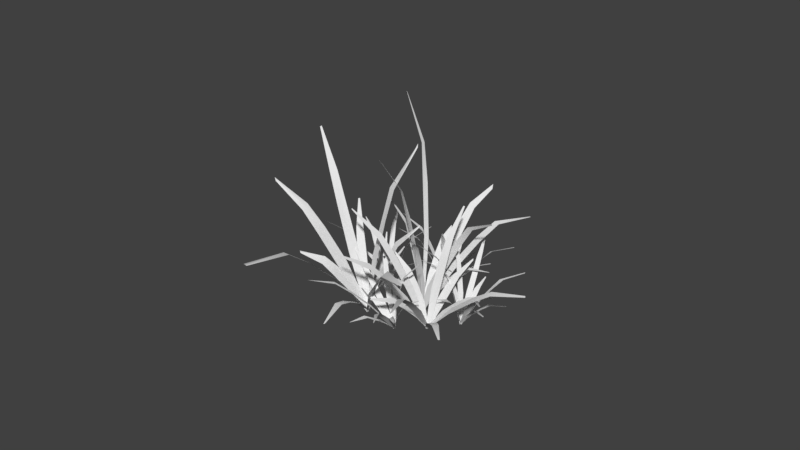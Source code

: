 # Source: HighGrassCluster_LOD1.blend  (saved by Blender 2.78.0; exported with 4.5.12 LTS)
import bpy
from mathutils import Matrix  # noqa: F401  (used for matrix-valued properties, if any)

bpy.ops.wm.read_factory_settings(use_empty=True)
scene = bpy.context.scene
scene.name = 'Scene'

# ---- collections
col_collection_1 = bpy.data.collections.new('Collection 1'); scene.collection.children.link(col_collection_1)

# ---- world
world_world = bpy.data.worlds.new('World'); scene.world = world_world
world_world.color = (0.05088, 0.05088, 0.05088)
world_world.use_sun_shadow = False
world_world.sun_shadow_jitter_overblur = 0.0
world_world.cycles.sampling_method = 'MANUAL'

# ---- meshes
me_plane_013 = bpy.data.meshes.new('Plane.013')
me_plane_013.from_pydata([(5.064, -10.39, 10.62), (5.655, -10.74, 12.64), (6.171, -11.16, 13.99), (7.255, -12.75, 15.5), (4.677, -10.27, 7.766), (5.927, -10.13, 10.42), (6.46, -10.5, 12.46), (5.496, -10.26, 10.52), (6.058, -10.62, 12.55), (6.818, -10.96, 13.85), (6.495, -11.06, 13.92), (7.425, -12.69, 15.47), (7.378, -12.73, 15.64), (5.046, -10.16, 7.684), (4.861, -10.22, 7.725), (3.119, -9.406, 12.03), (1.761, -9.39, 15.27), (0.7012, -9.604, 17.47), (-1.53, -11.07, 20.0), (4.739, -10.08, 7.661), (3.734, -10.04, 12.3), (2.335, -9.979, 15.52), (3.427, -9.721, 12.17), (2.048, -9.685, 15.4), (1.163, -10.08, 17.67), (0.9319, -9.841, 17.57), (-1.409, -11.19, 20.05), (-1.559, -11.12, 20.27), (5.003, -10.35, 7.776), (4.871, -10.22, 7.719), (4.355, -5.945, 11.11), (3.354, -2.864, 13.59), (2.401, -0.7107, 15.19), (-0.2599, 2.302, 16.44), (4.973, -10.11, 7.609), (3.865, -6.519, 11.64), (2.896, -3.4, 14.08), (4.11, -6.232, 11.37), (3.125, -3.132, 13.84), (2.033, -1.142, 15.59), (2.217, -0.9262, 15.39), (-0.3567, 2.189, 16.55), (-0.364, 2.473, 16.69), (4.763, -10.36, 7.835), (4.868, -10.23, 7.722), (6.659, -6.808, 10.53), (7.847, -3.898, 12.16), (8.706, -1.758, 13.08), (10.22, 1.623, 12.93), (5.03, -10.32, 7.759), (5.856, -6.384, 10.37), (7.097, -3.502, 12.02), (6.257, -6.596, 10.45), (7.472, -3.7, 12.09), (8.103, -1.44, 12.96), (8.404, -1.599, 13.02), (10.07, 1.706, 12.9), (10.23, 1.873, 13.06), (4.686, -10.14, 7.694), (4.858, -10.23, 7.726), (6.45, -9.308, 9.977), (7.841, -8.34, 11.28), (8.942, -7.638, 12.04), (11.21, -6.76, 12.23), (4.896, -10.4, 7.813), (6.271, -8.495, 9.584), (7.675, -7.58, 10.91), (6.36, -8.902, 9.78), (7.758, -7.96, 11.1), (8.808, -7.027, 11.74), (8.875, -7.333, 11.89), (11.18, -6.599, 12.15), (11.29, -6.607, 12.3), (4.819, -10.05, 7.644), (4.857, -10.22, 7.729), (5.894, -9.608, 12.14), (7.191, -9.354, 15.28), (8.26, -9.357, 17.4), (10.48, -10.56, 19.93), (4.702, -10.32, 7.79), (6.623, -9.152, 11.81), (7.871, -8.928, 14.97), (6.259, -9.38, 11.98), (7.531, -9.141, 15.12), (8.808, -9.015, 17.15), (8.534, -9.186, 17.28), (10.62, -10.47, 19.87), (10.64, -10.48, 20.14), (5.014, -10.12, 7.649), (4.858, -10.22, 7.719), (3.937, -9.903, 10.46), (3.4, -10.16, 12.51), (2.994, -10.53, 13.91), (2.07, -12.09, 15.55), (4.698, -10.12, 7.69), (4.726, -10.35, 10.62), (4.136, -10.57, 12.66), (4.331, -10.13, 10.54), (3.768, -10.37, 12.59), (3.586, -10.87, 14.04), (3.29, -10.7, 13.98), (2.225, -12.18, 15.59), (2.112, -12.14, 15.73), (5.036, -10.31, 7.76), (4.867, -10.22, 7.725), (3.87, -8.305, 9.664), (2.719, -7.188, 11.08), (1.745, -6.469, 11.98), (-0.4967, -5.676, 12.54), (4.929, -10.06, 7.641), (3.593, -9.083, 10.07), (2.46, -7.914, 11.46), (3.732, -8.694, 9.868), (2.59, -7.551, 11.27), (1.537, -7.053, 12.28), (1.641, -6.761, 12.13), (-0.5513, -5.83, 12.62), (-0.5969, -5.668, 12.69), (4.81, -10.39, 7.816), (4.87, -10.22, 7.728), (5.756, -8.013, 9.381), (6.106, -6.111, 10.29), (6.312, -4.69, 10.76), (6.587, -2.299, 10.34), (5.055, -10.27, 7.737), (4.857, -7.817, 9.349), (5.267, -5.928, 10.26), (5.307, -7.915, 9.365), (5.686, -6.019, 10.28), (5.637, -4.543, 10.73), (5.975, -4.617, 10.75), (6.409, -2.26, 10.33), (6.524, -2.145, 10.42), (4.67, -10.18, 7.724), (4.862, -10.23, 7.731), (7.557, -7.623, 11.19), (9.734, -5.336, 13.3), (11.39, -3.681, 14.54), (14.53, -1.325, 14.94), (4.947, -10.39, 7.796), (7.12, -6.885, 10.86), (9.326, -4.647, 12.98), (7.338, -7.254, 11.02), (9.53, -4.991, 13.14), (11.06, -3.127, 14.29), (11.23, -3.404, 14.42), (14.44, -1.18, 14.87), (14.64, -1.085, 15.08), (4.76, -10.07, 7.652), (4.853, -10.23, 7.724), (-5.755, -6.949, 7.975), (-6.985, -6.954, 9.725), (-7.9, -7.148, 10.91), (-9.596, -8.395, 12.15), (-4.171, -7.499, 5.637), (-5.166, -7.512, 8.403), (-6.435, -7.481, 10.12), (-5.461, -7.231, 8.189), (-6.71, -7.218, 9.925), (-7.457, -7.571, 11.23), (-7.678, -7.36, 11.07), (-9.48, -8.506, 12.23), (-9.623, -8.438, 12.32), (-3.918, -7.741, 5.82), (-4.045, -7.62, 5.729), (-6.47, -4.467, 8.264), (-8.753, -2.4, 9.947), (-10.52, -1.02, 10.94), (-13.8, 0.6286, 11.11), (-3.948, -7.472, 5.654), (-6.895, -5.206, 8.611), (-9.15, -3.09, 10.27), (-6.683, -4.836, 8.438), (-8.951, -2.745, 10.11), (-10.84, -1.575, 11.2), (-10.68, -1.297, 11.07), (-13.88, 0.4828, 11.18), (-14.0, 0.7119, 11.29), (-4.13, -7.789, 5.803), (-4.039, -7.63, 5.728), (-2.933, -3.709, 9.392), (-2.361, -0.3957, 11.7), (-1.972, 2.07, 13.08), (-1.298, 6.205, 13.49), (-3.862, -7.681, 5.739), (-3.827, -3.5, 9.326), (-3.196, -0.2004, 11.64), (-3.38, -3.604, 9.359), (-2.778, -0.2981, 11.67), (-2.644, 2.227, 13.03), (-2.308, 2.149, 13.05), (-1.475, 6.246, 13.48), (-1.346, 6.46, 13.68), (-4.245, -7.591, 5.71), (-4.054, -7.636, 5.725), (-2.487, -6.129, 9.976), (-0.8423, -4.833, 12.84), (0.5305, -3.963, 14.71), (3.656, -3.216, 16.56), (-4.089, -7.798, 5.815), (-2.347, -5.328, 9.542), (-0.7111, -4.086, 12.43), (-2.417, -5.728, 9.759), (-0.7767, -4.46, 12.63), (0.636, -3.363, 14.38), (0.5833, -3.663, 14.55), (3.684, -3.058, 16.47), (3.775, -3.036, 16.74), (-4.028, -7.455, 5.629), (-4.059, -7.626, 5.722), (-4.123, -7.58, 8.628), (-3.679, -7.659, 10.72), (-3.22, -7.845, 12.14), (-1.919, -8.994, 13.86), (-4.219, -7.721, 5.756), (-3.346, -7.104, 8.494), (-2.954, -7.215, 10.59), (-3.735, -7.342, 8.561), (-3.316, -7.437, 10.66), (-2.637, -7.488, 12.04), (-2.928, -7.666, 12.09), (-1.766, -8.9, 13.84), (-1.819, -8.941, 14.01), (-3.886, -7.518, 5.698), (-4.053, -7.619, 5.727), (-5.767, -6.642, 9.854), (-6.936, -6.474, 13.04), (-7.799, -6.605, 15.26), (-9.414, -8.158, 18.04), (-4.21, -7.537, 5.654), (-4.996, -7.035, 10.17), (-6.216, -6.841, 13.33), (-5.382, -6.838, 10.01), (-6.576, -6.658, 13.19), (-7.219, -6.9, 15.49), (-7.509, -6.753, 15.37), (-9.262, -8.236, 18.1), (-9.419, -8.166, 18.31), (-3.88, -7.706, 5.788), (-4.045, -7.621, 5.721), (-5.673, -5.871, 7.372), (-7.215, -4.957, 8.539), (-8.432, -4.418, 9.249), (-10.84, -4.091, 9.459), (-4.007, -7.453, 5.64), (-5.841, -6.669, 7.799), (-7.372, -5.702, 8.938), (-5.757, -6.27, 7.586), (-7.293, -5.33, 8.738), (-8.558, -5.017, 9.57), (-8.495, -4.717, 9.409), (-10.88, -4.248, 9.543), (-10.96, -4.096, 9.597), (-4.079, -7.795, 5.823), (-4.043, -7.624, 5.731), (-4.042, -5.158, 7.255), (-4.39, -3.198, 8.035), (-4.683, -1.763, 8.397), (-5.149, 0.5625, 7.81), (-3.854, -7.606, 5.755), (-4.951, -5.265, 7.154), (-5.238, -3.297, 7.941), (-4.496, -5.211, 7.204), (-4.814, -3.247, 7.988), (-5.366, -1.843, 8.321), (-5.025, -1.803, 8.359), (-5.328, 0.5414, 7.79), (-5.263, 0.6921, 7.872), (-4.244, -7.652, 5.712), (-4.049, -7.629, 5.733), (-3.038, -6.504, 8.205), (-2.013, -5.386, 9.714), (-1.142, -4.579, 10.64), (0.9856, -3.547, 11.26), (-4.027, -7.792, 5.831), (-3.169, -5.723, 7.735), (-2.136, -4.657, 9.274), (-3.103, -6.114, 7.97), (-2.075, -5.021, 9.494), (-1.24, -3.993, 10.29), (-1.191, -4.286, 10.47), (0.9597, -3.394, 11.17), (1.036, -3.387, 11.33), (-4.084, -7.458, 5.629), (-4.055, -7.625, 5.73), (-3.183, -7.061, 10.72), (-1.947, -6.72, 14.3), (-0.867, -6.624, 16.72), (1.714, -7.514, 19.56), (-4.186, -7.76, 5.775), (-2.581, -6.416, 10.46), (-1.385, -6.117, 14.05), (-2.882, -6.738, 10.59), (-1.666, -6.418, 14.17), (-0.4148, -6.14, 16.52), (-0.6409, -6.382, 16.62), (1.833, -7.387, 19.51), (1.85, -7.412, 19.81), (-3.927, -7.484, 5.663), (-4.056, -7.622, 5.719), (8.894, -2.271, 5.088), (8.132, -1.896, 7.05), (7.506, -1.814, 8.421), (5.976, -2.612, 10.15), (9.768, -3.306, 2.549), (9.47, -2.895, 5.445), (8.669, -2.479, 7.384), (9.182, -2.583, 5.266), (8.4, -2.188, 7.217), (7.938, -2.282, 8.689), (7.722, -2.048, 8.555), (6.09, -2.735, 10.22), (5.985, -2.633, 10.33), (10.01, -3.574, 2.702), (9.891, -3.44, 2.626), (8.677, 0.3165, 5.208), (7.222, 2.908, 7.073), (5.987, 4.674, 8.248), (3.149, 6.911, 8.92), (9.989, -3.32, 2.513), (8.234, -0.298, 5.731), (6.808, 2.335, 7.561), (8.455, 0.009245, 5.47), (7.015, 2.622, 7.317), (5.654, 4.213, 8.641), (5.82, 4.443, 8.444), (3.062, 6.79, 9.023), (3.013, 7.044, 9.121), (9.799, -3.583, 2.738), (9.894, -3.451, 2.625), (12.45, 0.5, 5.429), (14.08, 3.837, 7.116), (15.18, 6.298, 8.046), (16.59, 10.26, 7.775), (10.06, -3.533, 2.603), (11.62, 0.8649, 5.534), (13.3, 4.178, 7.214), (12.04, 0.6825, 5.481), (13.69, 4.007, 7.165), (14.55, 6.572, 8.125), (14.86, 6.435, 8.086), (16.42, 10.33, 7.796), (16.63, 10.53, 7.931), (9.699, -3.376, 2.648), (9.879, -3.455, 2.626), (12.63, -1.901, 6.203), (15.1, -0.6895, 8.445), (17.0, 0.06971, 9.845), (20.55, 0.3819, 10.86), (9.841, -3.599, 2.742), (12.79, -1.181, 5.651), (15.25, -0.01774, 7.93), (12.71, -1.541, 5.927), (15.17, -0.3536, 8.188), (17.12, 0.6099, 9.431), (17.06, 0.3398, 9.638), (20.58, 0.5238, 10.75), (20.74, 0.5517, 10.98), (9.909, -3.29, 2.505), (9.875, -3.444, 2.623), (10.51, -3.134, 5.443), (11.42, -3.113, 7.378), (12.17, -3.256, 8.679), (13.64, -4.473, 10.2), (9.714, -3.505, 2.703), (11.3, -2.825, 5.083), (12.16, -2.823, 7.042), (10.91, -2.98, 5.263), (11.79, -2.968, 7.21), (12.76, -3.024, 8.409), (12.47, -3.14, 8.544), (13.8, -4.412, 10.13), (13.78, -4.428, 10.31), (10.05, -3.372, 2.549), (9.883, -3.438, 2.626), (9.379, -1.805, 6.869), (9.045, -1.147, 10.19), (8.724, -0.9233, 12.54), (7.591, -1.902, 15.78), (9.728, -3.335, 2.579), (10.13, -2.306, 7.052), (9.745, -1.615, 10.36), (9.754, -2.056, 6.96), (9.395, -1.381, 10.27), (9.288, -1.3, 12.67), (9.006, -1.111, 12.6), (7.739, -2.001, 15.82), (7.649, -1.886, 16.04), (10.05, -3.549, 2.658), (9.889, -3.442, 2.618), (9.002, -1.284, 4.35), (7.95, -0.001512, 5.7), (7.04, 0.8138, 6.584), (4.832, 1.599, 7.274), (9.932, -3.292, 2.51), (8.815, -1.997, 4.901), (7.775, -0.6671, 6.215), (8.909, -1.64, 4.625), (7.862, -0.3343, 5.957), (6.899, 0.2786, 6.998), (6.969, 0.5462, 6.791), (4.795, 1.459, 7.382), (4.748, 1.628, 7.434), (9.852, -3.597, 2.747), (9.892, -3.444, 2.629), (10.65, -0.8984, 3.788), (10.82, 1.153, 4.37), (10.85, 2.643, 4.601), (10.64, 4.954, 3.839), (10.08, -3.46, 2.608), (9.74, -0.8429, 3.903), (9.967, 1.205, 4.477), (10.2, -0.8707, 3.845), (10.39, 1.179, 4.423), (10.17, 2.685, 4.688), (10.51, 2.664, 4.645), (10.46, 4.965, 3.862), (10.57, 5.108, 3.908), (9.691, -3.436, 2.657), (9.886, -3.448, 2.632), (11.62, -2.319, 4.659), (13.14, -1.284, 5.752), (14.33, -0.5752, 6.357), (16.68, 0.09308, 6.357), (9.904, -3.603, 2.742), (11.51, -1.572, 4.133), (13.04, -0.5862, 5.261), (11.57, -1.946, 4.396), (13.09, -0.9351, 5.506), (14.24, -0.01412, 5.962), (14.29, -0.2947, 6.16), (16.66, 0.2405, 6.253), (16.77, 0.247, 6.397), (9.856, -3.283, 2.517), (9.88, -3.443, 2.63), (11.99, -2.619, 7.198), (14.08, -2.204, 10.34), (15.71, -2.101, 12.43), (18.72, -3.204, 14.73), (9.744, -3.547, 2.719), (12.61, -2.122, 6.73), (14.66, -1.74, 9.903), (12.3, -2.37, 6.964), (14.37, -1.972, 10.12), (16.17, -1.728, 12.08), (15.94, -1.915, 12.26), (18.84, -3.106, 14.64), (18.92, -3.108, 14.93), (10.01, -3.334, 2.519), (9.877, -3.441, 2.619), (-1.359, 1.862, 1.745), (-2.381, 2.836, 3.35), (-3.176, 3.342, 4.529), (-4.859, 3.067, 6.279), (-0.1157, 0.07778, -0.1401), (-0.7957, 1.47, 2.359), (-1.855, 2.47, 3.924), (-1.077, 1.666, 2.052), (-2.118, 2.653, 3.637), (-2.753, 3.047, 4.99), (-2.965, 3.195, 4.759), (-4.748, 2.989, 6.4), (-4.871, 3.113, 6.456), (0.1257, -0.09023, 0.123), (0.004968, -0.006223, -0.00853), (-1.746, 4.283, 0.8822), (-3.575, 7.209, 1.516), (-5.051, 9.144, 1.837), (-8.08, 11.17, 1.368), (0.109, 0.07508, -0.1476), (-2.213, 3.856, 1.551), (-4.011, 6.811, 2.14), (-1.979, 4.069, 1.217), (-3.793, 7.01, 1.828), (-5.401, 8.823, 2.339), (-5.226, 8.984, 2.088), (-8.172, 11.09, 1.5), (-8.247, 11.35, 1.492), (-0.09117, -0.108, 0.1391), (0.008895, -0.01644, -0.004288), (1.958, 4.916, 1.373), (3.16, 8.784, 1.858), (3.98, 11.51, 1.914), (5.17, 15.23, 0.3374), (0.1791, -0.08328, 0.02064), (1.092, 5.207, 1.257), (2.352, 9.056, 1.749), (1.525, 5.062, 1.315), (2.756, 8.92, 1.803), (3.33, 11.73, 1.827), (3.655, 11.62, 1.87), (4.999, 15.29, 0.3145), (5.173, 15.54, 0.3838), (-0.192, 0.04144, -0.0291), (-0.006464, -0.02092, -0.00423), (2.182, 2.986, 2.991), (4.27, 5.165, 4.849), (5.932, 6.565, 6.043), (9.308, 7.579, 7.197), (-0.04958, -0.1167, 0.1524), (2.366, 3.471, 2.23), (4.442, 5.618, 4.139), (2.274, 3.228, 2.61), (4.356, 5.391, 4.494), (6.07, 6.93, 5.472), (6.001, 6.747, 5.757), (9.344, 7.675, 7.047), (9.465, 7.8, 7.266), (0.02915, 0.09141, -0.1735), (-0.01022, -0.01265, -0.01054), (0.2509, 1.352, 2.543), (0.9102, 2.16, 4.41), (1.498, 2.57, 5.737), (2.839, 2.138, 7.733), (-0.176, -0.05637, 0.07001), (1.058, 1.59, 2.169), (1.664, 2.382, 4.061), (0.6546, 1.471, 2.356), (1.287, 2.271, 4.236), (2.105, 2.749, 5.457), (1.801, 2.66, 5.597), (2.998, 2.185, 7.66), (2.96, 2.234, 7.832), (0.17, 0.04572, -0.08988), (-0.003019, -0.005327, -0.009934), (-1.129, 2.983, 3.266), (-1.913, 4.751, 6.063), (-2.535, 5.769, 8.121), (-4.003, 5.912, 11.38), (-0.1572, 0.0584, -0.1057), (-0.3783, 2.66, 3.69), (-1.212, 4.45, 6.459), (-0.7535, 2.821, 3.478), (-1.562, 4.6, 6.261), (-1.972, 5.527, 8.44), (-2.254, 5.648, 8.28), (-3.855, 5.848, 11.46), (-3.979, 6.028, 11.62), (0.1645, -0.07998, 0.07629), (0.003664, -0.01079, -0.01468), (-1.22, 2.523, 0.7084), (-2.507, 4.091, 1.386), (-3.568, 5.072, 1.818), (-5.888, 5.824, 1.96), (0.05143, 0.09428, -0.1659), (-1.431, 2.041, 1.464), (-2.705, 3.64, 2.091), (-1.325, 2.282, 1.086), (-2.606, 3.866, 1.738), (-3.727, 4.71, 2.385), (-3.647, 4.891, 2.102), (-5.93, 5.729, 2.109), (-5.993, 5.901, 2.09), (-0.0392, -0.1124, 0.1578), (0.006112, -0.009066, -0.004078), (0.4604, 2.847, 0.2019), (0.4298, 4.975, 0.0), (0.3456, 6.445, -0.3315), (0.09081, 8.294, -1.908), (0.1973, -0.01167, 0.0), (-0.4604, 2.847, 0.2019), (-0.4298, 4.975, 0.0), (0.0, 2.847, 0.2019), (0.0, 4.975, 0.0), (-0.3456, 6.445, -0.3315), (0.0, 6.445, -0.3315), (-0.09081, 8.294, -1.908), (0.0, 8.453, -1.908), (-0.1973, -0.01167, 0.0), (0.0, -0.01167, 0.0), (1.401, 1.94, 1.622), (2.707, 3.447, 2.394), (3.763, 4.443, 2.804), (6.05, 5.302, 2.778), (0.01331, -0.1143, 0.1607), (1.309, 2.433, 0.8497), (2.622, 3.908, 1.673), (1.355, 2.186, 1.236), (2.664, 3.677, 2.033), (3.695, 4.813, 2.224), (3.729, 4.628, 2.514), (6.032, 5.399, 2.626), (6.127, 5.468, 2.767), (-0.02581, 0.09704, -0.1703), (-0.006249, -0.008625, -0.004768), (1.469, 2.611, 4.115), (3.122, 4.337, 7.065), (4.466, 5.35, 9.116), (7.223, 5.458, 11.93), (-0.1453, -0.08685, 0.1035), (2.11, 2.967, 3.557), (3.72, 4.669, 6.544), (1.789, 2.789, 3.836), (3.421, 4.503, 6.804), (4.946, 5.617, 8.697), (4.706, 5.483, 8.906), (7.35, 5.529, 11.82), (7.396, 5.638, 12.1), (0.1292, 0.06573, -0.1354), (-0.008023, -0.01056, -0.01596), (1.283, -2.323, 8.017), (-0.2892, -0.7808, 10.61), (-1.64, 0.1338, 12.14), (-4.736, 0.6639, 12.47), (2.608, -4.943, 3.896), (0.462, -3.444, 8.047), (-1.056, -1.828, 10.64), (0.8725, -2.884, 8.032), (-0.6726, -1.304, 10.62), (-2.256, -0.7083, 12.16), (-1.948, -0.2873, 12.15), (-4.898, 0.4427, 12.48), (-4.916, 0.6773, 12.69), (2.256, -5.424, 3.909), (2.432, -5.183, 3.902), (4.196, 1.184, 11.32), (5.085, 6.043, 16.17), (5.673, 9.504, 19.2), (6.6, 14.59, 21.19), (2.715, -5.129, 3.967), (2.819, 0.8515, 10.96), (3.8, 5.733, 15.84), (3.508, 1.018, 11.14), (4.443, 5.888, 16.0), (4.639, 9.255, 18.93), (5.156, 9.379, 19.07), (6.328, 14.53, 21.12), (6.529, 14.91, 21.55), (2.125, -5.271, 3.813), (2.42, -5.2, 3.89), (5.79, -1.246, 14.14), (9.007, 2.301, 21.58), (11.61, 4.911, 26.59), (17.18, 8.902, 32.1), (2.409, -5.429, 3.857), (5.79, -0.1459, 14.23), (9.006, 3.328, 21.67), (5.79, -0.6958, 14.19), (9.007, 2.814, 21.62), (11.61, 5.737, 26.66), (11.61, 5.324, 26.62), (17.18, 9.119, 32.12), (17.39, 9.267, 32.68), (2.409, -4.957, 3.896), (2.409, -5.193, 3.877), (2.307, -4.25, 12.23), (2.834, -3.887, 18.21), (3.316, -3.917, 22.17), (4.285, -5.814, 26.06), (2.12, -5.32, 3.824), (3.717, -3.587, 12.51), (4.151, -3.268, 18.48), (3.012, -3.918, 12.37), (3.492, -3.578, 18.35), (4.375, -3.419, 22.39), (3.846, -3.668, 22.28), (4.563, -5.683, 26.12), (4.458, -5.697, 26.55), (2.724, -5.036, 3.945), (2.422, -5.178, 3.884), (0.6076, -4.503, 8.374), (-0.6711, -4.626, 11.5), (-1.665, -5.01, 13.49), (-3.842, -7.233, 14.85), (2.214, -5.118, 3.814), (1.619, -4.768, 8.773), (0.2736, -4.874, 11.87), (1.113, -4.636, 8.574), (-0.1987, -4.75, 11.69), (-0.9052, -5.209, 13.79), (-1.285, -5.11, 13.64), (-3.643, -7.285, 14.93), (-3.827, -7.246, 15.14), (2.647, -5.232, 3.985), (2.431, -5.175, 3.9), (0.4953, -1.61, 11.25), (-1.739, 0.3411, 16.24), (-3.643, 1.472, 19.42), (-8.11, 1.881, 21.76), (2.531, -4.943, 3.876), (0.04497, -2.745, 11.31), (-2.159, -0.7191, 16.3), (0.2701, -2.177, 11.28), (-1.949, -0.189, 16.27), (-3.981, 0.6194, 19.47), (-3.812, 1.046, 19.45), (-8.198, 1.657, 21.78), (-8.294, 1.929, 22.17), (2.338, -5.429, 3.903), (2.435, -5.186, 3.889), (3.155, -1.327, 8.362), (3.086, 1.428, 11.12), (2.919, 3.36, 12.76), (2.348, 6.139, 13.32), (2.727, -5.053, 3.964), (1.742, -1.963, 8.071), (1.766, 0.8348, 10.85), (2.448, -1.645, 8.216), (2.426, 1.131, 10.99), (1.858, 2.883, 12.55), (2.388, 3.122, 12.66), (2.069, 6.013, 13.27), (2.209, 6.278, 13.52), (2.121, -5.325, 3.839), (2.424, -5.189, 3.902), (4.789, -2.168, 9.115), (6.817, 0.494, 12.58), (8.42, 2.441, 14.79), (11.77, 5.359, 16.59), (2.503, -5.351, 3.97), (4.378, -1.41, 8.781), (6.433, 1.202, 12.27), (4.584, -1.789, 8.948), (6.625, 0.848, 12.42), (8.111, 3.01, 14.54), (8.265, 2.725, 14.67), (11.69, 5.509, 16.52), (11.86, 5.627, 16.83), (2.327, -5.026, 3.827), (2.415, -5.188, 3.898), (2.728, -4.464, 9.053), (3.652, -3.945, 12.73), (4.468, -3.733, 15.14), (6.245, -4.569, 17.42), (2.14, -5.371, 3.857), (4.036, -3.561, 9.239), (4.873, -3.103, 12.9), (3.382, -4.013, 9.146), (4.263, -3.524, 12.81), (5.45, -3.055, 15.28), (4.959, -3.394, 15.21), (6.503, -4.391, 17.46), (6.433, -4.427, 17.72), (2.7, -4.985, 3.937), (2.42, -5.178, 3.897), (0.3153, -4.452, 12.24), (-1.052, -4.605, 18.17), (-2.075, -5.098, 22.05), (-4.154, -8.078, 25.51), (2.161, -5.191, 3.801), (1.575, -4.382, 12.63), (0.1237, -4.539, 18.54), (0.945, -4.417, 12.43), (-0.4643, -4.572, 18.35), (-1.129, -5.046, 22.34), (-1.602, -5.072, 22.19), (-3.905, -8.065, 25.58), (-4.122, -8.052, 26.01), (2.701, -5.161, 3.968), (2.431, -5.176, 3.884), (-3.801, -2.584, 6.673), (-4.144, -2.1, 9.827), (-4.19, -1.988, 12.09), (-3.421, -3.315, 15.42), (-2.667, -3.692, 2.656), (-2.528, -2.052, 6.75), (-2.956, -1.603, 9.899), (-3.165, -2.318, 6.711), (-3.55, -1.852, 9.863), (-3.235, -1.588, 12.15), (-3.712, -1.788, 12.12), (-3.17, -3.21, 15.43), (-3.332, -3.207, 15.66), (-2.122, -3.464, 2.689), (-2.395, -3.578, 2.673), (-7.417, -1.168, 7.042), (-11.19, -0.2112, 10.58), (-13.93, 0.08412, 13.03), (-18.34, -1.594, 15.9), (-2.539, -3.45, 2.459), (-6.664, -1.777, 8.027), (-10.49, -0.7799, 11.5), (-7.041, -1.473, 7.535), (-10.84, -0.4956, 11.04), (-13.37, -0.3732, 13.77), (-13.65, -0.1445, 13.4), (-18.19, -1.714, 16.09), (-18.53, -1.556, 16.26), (-2.216, -3.712, 2.881), (-2.377, -3.581, 2.67), (-5.536, 3.707, 4.799), (-8.699, 8.798, 6.045), (-11.18, 12.23, 6.613), (-15.9, 16.26, 5.395), (-2.183, -3.444, 2.528), (-6.462, 2.97, 5.513), (-9.563, 8.11, 6.711), (-5.999, 3.339, 5.156), (-9.131, 8.454, 6.378), (-11.88, 11.68, 7.149), (-11.53, 11.96, 6.881), (-16.08, 16.11, 5.536), (-16.21, 16.57, 5.584), (-2.58, -3.76, 2.834), (-2.381, -3.602, 2.681), (-1.931, 2.898, 5.662), (-1.568, 8.024, 7.039), (-1.149, 11.67, 7.655), (0.6699, 16.83, 6.627), (-2.171, -3.668, 2.858), (-2.99, 3.209, 4.831), (-2.558, 8.314, 6.263), (-2.46, 3.054, 5.247), (-2.063, 8.169, 6.651), (-1.944, 11.9, 7.032), (-1.546, 11.79, 7.344), (0.4609, 16.89, 6.464), (0.5761, 17.23, 6.673), (-2.625, -3.535, 2.502), (-2.398, -3.601, 2.68), (-1.632, -0.9263, 6.04), (-0.5871, 1.371, 8.023), (0.4068, 2.984, 9.261), (3.328, 4.949, 10.29), (-2.38, -3.788, 2.894), (-1.731, 0.01529, 5.033), (-0.6796, 2.25, 7.083), (-1.682, -0.4555, 5.537), (-0.6333, 1.81, 7.553), (0.3324, 3.691, 8.506), (0.3696, 3.338, 8.884), (3.308, 5.134, 10.09), (3.374, 5.214, 10.34), (-2.423, -3.385, 2.463), (-2.401, -3.586, 2.678), (-3.641, -0.6256, 8.746), (-3.731, 1.379, 13.44), (-3.512, 2.543, 16.81), (-1.827, 2.505, 21.9), (-2.642, -3.74, 2.723), (-2.492, 0.09228, 8.475), (-2.658, 2.049, 13.19), (-3.067, -0.2667, 8.611), (-3.195, 1.714, 13.31), (-2.649, 3.082, 16.6), (-3.081, 2.812, 16.71), (-1.6, 2.646, 21.85), (-1.739, 2.745, 22.21), (-2.149, -3.432, 2.607), (-2.395, -3.586, 2.665), (-5.31, -2.283, 5.634), (-7.234, -1.959, 8.183), (-8.58, -2.033, 10.0), (-10.65, -3.832, 12.43), (-2.609, -3.504, 2.494), (-4.275, -2.624, 6.483), (-6.267, -2.277, 8.976), (-4.793, -2.453, 6.058), (-6.75, -2.118, 8.579), (-7.803, -2.288, 10.64), (-8.192, -2.161, 10.32), (-10.45, -3.9, 12.6), (-10.69, -3.819, 12.7), (-2.165, -3.65, 2.858), (-2.387, -3.577, 2.676), (-5.102, -0.3624, 3.78), (-7.638, 1.47, 4.496), (-9.585, 2.58, 4.818), (-13.08, 3.298, 3.993), (-2.269, -3.367, 2.52), (-5.642, -1.376, 4.549), (-8.142, 0.524, 5.214), (-5.372, -0.869, 4.164), (-7.89, 0.997, 4.855), (-9.99, 1.819, 5.395), (-9.787, 2.2, 5.107), (-13.19, 3.098, 4.145), (-13.31, 3.344, 4.138), (-2.5, -3.802, 2.849), (-2.384, -3.584, 2.685), (-2.371, 0.47, 4.26), (-2.628, 3.635, 4.727), (-2.767, 5.894, 4.758), (-2.395, 9.188, 3.192), (-2.13, -3.593, 2.817), (-3.61, 0.4796, 3.648), (-3.785, 3.644, 4.156), (-2.99, 0.4748, 3.954), (-3.207, 3.639, 4.441), (-3.697, 5.901, 4.298), (-3.232, 5.898, 4.528), (-2.639, 9.19, 3.071), (-2.543, 9.421, 3.188), (-2.661, -3.589, 2.554), (-2.395, -3.591, 2.686), (-1.002, 2.269, 7.408), (0.5107, 6.983, 10.23), (1.884, 10.3, 11.94), (5.72, 14.69, 12.98), (-2.301, -3.767, 2.894), (-1.482, 3.054, 6.377), (0.06233, 7.715, 9.263), (-1.242, 2.661, 6.893), (0.2865, 7.349, 9.745), (1.523, 10.89, 11.17), (1.704, 10.6, 11.55), (5.625, 14.84, 12.77), (5.758, 15.12, 13.1), (-2.506, -3.431, 2.452), (-2.404, -3.599, 2.673), (4.778, 3.35, 4.014), (3.931, 4.591, 8.006), (3.451, 5.118, 10.92), (3.092, 3.822, 15.33), (6.419, 0.8557, -0.813), (6.304, 3.238, 4.875), (5.356, 4.486, 8.809), (5.541, 3.294, 4.445), (4.643, 4.538, 8.407), (4.597, 5.033, 11.57), (4.024, 5.075, 11.24), (3.394, 3.8, 15.5), (3.176, 3.929, 15.71), (7.073, 0.8075, -0.4439), (6.746, 0.8316, -0.6285), (1.377, 6.929, 2.929), (-3.023, 10.63, 5.757), (-6.329, 12.87, 7.574), (-12.2, 13.96, 8.663), (6.683, 1.012, -0.952), (1.75, 6.023, 4.46), (-2.675, 9.789, 7.187), (1.564, 6.476, 3.695), (-2.849, 10.21, 6.472), (-6.049, 12.19, 8.724), (-6.189, 12.53, 8.149), (-12.13, 13.78, 8.965), (-12.48, 14.17, 9.041), (6.843, 0.6242, -0.2958), (6.763, 0.8183, -0.6239), (5.601, 10.78, 2.008), (3.827, 18.22, 3.045), (2.313, 23.39, 3.214), (-0.9798, 30.12, 0.05865), (7.048, 0.8354, -0.6792), (4.205, 10.61, 2.302), (2.523, 18.07, 3.319), (4.903, 10.7, 2.155), (3.175, 18.15, 3.182), (1.265, 23.27, 3.435), (1.789, 23.33, 3.324), (-1.255, 30.09, 0.1167), (-1.232, 30.66, 0.2091), (6.45, 0.764, -0.5532), (6.749, 0.7997, -0.6162), (8.954, 8.069, 4.801), (10.9, 13.63, 7.82), (12.54, 17.44, 9.583), (16.54, 21.84, 10.25), (6.912, 0.6426, -0.2932), (8.115, 8.847, 3.251), (10.12, 14.36, 6.373), (8.534, 8.458, 4.026), (10.51, 14.0, 7.097), (11.91, 18.03, 8.419), (12.22, 17.73, 9.001), (16.38, 21.99, 9.949), (16.58, 22.33, 10.35), (6.552, 0.9762, -0.9576), (6.732, 0.8094, -0.6254), (7.81, 3.84, 4.651), (9.334, 6.078, 8.218), (10.71, 7.481, 10.66), (14.31, 8.168, 13.88), (6.639, 0.6338, -0.3794), (8.255, 4.742, 3.497), (9.75, 6.92, 7.141), (8.032, 4.291, 4.074), (9.542, 6.499, 7.68), (11.05, 8.158, 9.791), (10.88, 7.82, 10.22), (14.39, 8.346, 13.65), (14.44, 8.438, 14.03), (6.83, 1.02, -0.8741), (6.734, 0.827, -0.6267), (5.223, 5.725, 7.174), (4.872, 8.726, 13.59), (4.822, 10.43, 18.29), (5.532, 10.32, 25.71), (6.415, 0.8008, -0.7241), (6.757, 5.822, 7.561), (6.305, 8.817, 13.95), (5.99, 5.773, 7.368), (5.588, 8.772, 13.77), (5.974, 10.5, 18.58), (5.398, 10.46, 18.43), (5.835, 10.34, 25.79), (5.647, 10.58, 26.21), (7.072, 0.8425, -0.558), (6.743, 0.8217, -0.641), (3.503, 4.33, 1.963), (1.048, 6.166, 4.331), (-0.7866, 7.133, 5.97), (-4.144, 6.739, 7.668), (6.582, 0.9988, -0.9539), (4.301, 3.536, 3.518), (1.793, 5.425, 5.783), (3.902, 3.933, 2.741), (1.421, 5.795, 5.057), (-0.1874, 6.537, 7.138), (-0.487, 6.835, 6.554), (-3.986, 6.583, 7.975), (-4.235, 6.82, 8.003), (6.924, 0.6585, -0.2873), (6.753, 0.8287, -0.6206), (4.804, 5.977, 0.07567), (2.627, 9.47, 0.07806), (0.8964, 11.79, -0.2746), (-2.384, 14.35, -2.983), (6.987, 0.9638, -0.7178), (3.705, 5.31, 0.5809), (1.601, 8.847, 0.5498), (4.255, 5.644, 0.3283), (2.114, 9.159, 0.3139), (0.07105, 11.29, 0.1048), (0.4837, 11.54, -0.08491), (-2.601, 14.22, -2.884), (-2.64, 14.55, -2.904), (6.516, 0.6777, -0.5012), (6.752, 0.8208, -0.6095), (7.902, 5.454, 2.266), (8.675, 9.091, 3.39), (9.338, 11.61, 3.825), (11.25, 14.7, 2.677), (6.991, 0.6941, -0.3105), (6.719, 6.043, 0.8444), (7.571, 9.64, 2.063), (7.311, 5.749, 1.555), (8.123, 9.365, 2.726), (8.45, 12.05, 2.758), (8.894, 11.83, 3.292), (11.02, 14.81, 2.396), (11.18, 15.03, 2.644), (6.484, 0.9465, -0.9198), (6.738, 0.8203, -0.6151), (9.347, 7.173, 7.399), (12.07, 11.9, 12.78), (14.36, 15.02, 16.38), (19.8, 17.82, 20.59), (6.731, 0.6125, -0.3341), (9.336, 8.11, 5.985), (12.06, 12.78, 11.46), (9.341, 7.642, 6.692), (12.06, 12.34, 12.12), (14.36, 15.72, 15.32), (14.36, 15.37, 15.85), (19.8, 18.0, 20.31), (19.97, 18.28, 20.86), (6.726, 1.014, -0.9402), (6.728, 0.8133, -0.6372)], [], [(7, 0, 1, 8), (8, 1, 2, 10), (10, 2, 3, 12), (0, 7, 14, 4), (7, 8, 6, 5), (8, 10, 9, 6), (10, 12, 11, 9), (5, 13, 14, 7), (22, 15, 16, 23), (23, 16, 17, 25), (25, 17, 18, 27), (15, 22, 29, 19), (22, 23, 21, 20), (23, 25, 24, 21), (25, 27, 26, 24), (20, 28, 29, 22), (37, 30, 31, 38), (38, 31, 32, 40), (40, 32, 33, 42), (30, 37, 44, 34), (37, 38, 36, 35), (38, 40, 39, 36), (40, 42, 41, 39), (35, 43, 44, 37), (52, 45, 46, 53), (53, 46, 47, 55), (55, 47, 48, 57), (45, 52, 59, 49), (52, 53, 51, 50), (53, 55, 54, 51), (55, 57, 56, 54), (50, 58, 59, 52), (67, 60, 61, 68), (68, 61, 62, 70), (70, 62, 63, 72), (60, 67, 74, 64), (67, 68, 66, 65), (68, 70, 69, 66), (70, 72, 71, 69), (65, 73, 74, 67), (82, 75, 76, 83), (83, 76, 77, 85), (85, 77, 78, 87), (75, 82, 89, 79), (82, 83, 81, 80), (83, 85, 84, 81), (85, 87, 86, 84), (80, 88, 89, 82), (97, 90, 91, 98), (98, 91, 92, 100), (100, 92, 93, 102), (90, 97, 104, 94), (97, 98, 96, 95), (98, 100, 99, 96), (100, 102, 101, 99), (95, 103, 104, 97), (112, 105, 106, 113), (113, 106, 107, 115), (115, 107, 108, 117), (105, 112, 119, 109), (112, 113, 111, 110), (113, 115, 114, 111), (115, 117, 116, 114), (110, 118, 119, 112), (127, 120, 121, 128), (128, 121, 122, 130), (130, 122, 123, 132), (120, 127, 134, 124), (127, 128, 126, 125), (128, 130, 129, 126), (130, 132, 131, 129), (125, 133, 134, 127), (142, 135, 136, 143), (143, 136, 137, 145), (145, 137, 138, 147), (135, 142, 149, 139), (142, 143, 141, 140), (143, 145, 144, 141), (145, 147, 146, 144), (140, 148, 149, 142), (157, 150, 151, 158), (158, 151, 152, 160), (160, 152, 153, 162), (150, 157, 164, 154), (157, 158, 156, 155), (158, 160, 159, 156), (160, 162, 161, 159), (155, 163, 164, 157), (172, 165, 166, 173), (173, 166, 167, 175), (175, 167, 168, 177), (165, 172, 179, 169), (172, 173, 171, 170), (173, 175, 174, 171), (175, 177, 176, 174), (170, 178, 179, 172), (187, 180, 181, 188), (188, 181, 182, 190), (190, 182, 183, 192), (180, 187, 194, 184), (187, 188, 186, 185), (188, 190, 189, 186), (190, 192, 191, 189), (185, 193, 194, 187), (202, 195, 196, 203), (203, 196, 197, 205), (205, 197, 198, 207), (195, 202, 209, 199), (202, 203, 201, 200), (203, 205, 204, 201), (205, 207, 206, 204), (200, 208, 209, 202), (217, 210, 211, 218), (218, 211, 212, 220), (220, 212, 213, 222), (210, 217, 224, 214), (217, 218, 216, 215), (218, 220, 219, 216), (220, 222, 221, 219), (215, 223, 224, 217), (232, 225, 226, 233), (233, 226, 227, 235), (235, 227, 228, 237), (225, 232, 239, 229), (232, 233, 231, 230), (233, 235, 234, 231), (235, 237, 236, 234), (230, 238, 239, 232), (247, 240, 241, 248), (248, 241, 242, 250), (250, 242, 243, 252), (240, 247, 254, 244), (247, 248, 246, 245), (248, 250, 249, 246), (250, 252, 251, 249), (245, 253, 254, 247), (262, 255, 256, 263), (263, 256, 257, 265), (265, 257, 258, 267), (255, 262, 269, 259), (262, 263, 261, 260), (263, 265, 264, 261), (265, 267, 266, 264), (260, 268, 269, 262), (277, 270, 271, 278), (278, 271, 272, 280), (280, 272, 273, 282), (270, 277, 284, 274), (277, 278, 276, 275), (278, 280, 279, 276), (280, 282, 281, 279), (275, 283, 284, 277), (292, 285, 286, 293), (293, 286, 287, 295), (295, 287, 288, 297), (285, 292, 299, 289), (292, 293, 291, 290), (293, 295, 294, 291), (295, 297, 296, 294), (290, 298, 299, 292), (307, 300, 301, 308), (308, 301, 302, 310), (310, 302, 303, 312), (300, 307, 314, 304), (307, 308, 306, 305), (308, 310, 309, 306), (310, 312, 311, 309), (305, 313, 314, 307), (322, 315, 316, 323), (323, 316, 317, 325), (325, 317, 318, 327), (315, 322, 329, 319), (322, 323, 321, 320), (323, 325, 324, 321), (325, 327, 326, 324), (320, 328, 329, 322), (337, 330, 331, 338), (338, 331, 332, 340), (340, 332, 333, 342), (330, 337, 344, 334), (337, 338, 336, 335), (338, 340, 339, 336), (340, 342, 341, 339), (335, 343, 344, 337), (352, 345, 346, 353), (353, 346, 347, 355), (355, 347, 348, 357), (345, 352, 359, 349), (352, 353, 351, 350), (353, 355, 354, 351), (355, 357, 356, 354), (350, 358, 359, 352), (367, 360, 361, 368), (368, 361, 362, 370), (370, 362, 363, 372), (360, 367, 374, 364), (367, 368, 366, 365), (368, 370, 369, 366), (370, 372, 371, 369), (365, 373, 374, 367), (382, 375, 376, 383), (383, 376, 377, 385), (385, 377, 378, 387), (375, 382, 389, 379), (382, 383, 381, 380), (383, 385, 384, 381), (385, 387, 386, 384), (380, 388, 389, 382), (397, 390, 391, 398), (398, 391, 392, 400), (400, 392, 393, 402), (390, 397, 404, 394), (397, 398, 396, 395), (398, 400, 399, 396), (400, 402, 401, 399), (395, 403, 404, 397), (412, 405, 406, 413), (413, 406, 407, 415), (415, 407, 408, 417), (405, 412, 419, 409), (412, 413, 411, 410), (413, 415, 414, 411), (415, 417, 416, 414), (410, 418, 419, 412), (427, 420, 421, 428), (428, 421, 422, 430), (430, 422, 423, 432), (420, 427, 434, 424), (427, 428, 426, 425), (428, 430, 429, 426), (430, 432, 431, 429), (425, 433, 434, 427), (442, 435, 436, 443), (443, 436, 437, 445), (445, 437, 438, 447), (435, 442, 449, 439), (442, 443, 441, 440), (443, 445, 444, 441), (445, 447, 446, 444), (440, 448, 449, 442), (457, 450, 451, 458), (458, 451, 452, 460), (460, 452, 453, 462), (450, 457, 464, 454), (457, 458, 456, 455), (458, 460, 459, 456), (460, 462, 461, 459), (455, 463, 464, 457), (472, 465, 466, 473), (473, 466, 467, 475), (475, 467, 468, 477), (465, 472, 479, 469), (472, 473, 471, 470), (473, 475, 474, 471), (475, 477, 476, 474), (470, 478, 479, 472), (487, 480, 481, 488), (488, 481, 482, 490), (490, 482, 483, 492), (480, 487, 494, 484), (487, 488, 486, 485), (488, 490, 489, 486), (490, 492, 491, 489), (485, 493, 494, 487), (502, 495, 496, 503), (503, 496, 497, 505), (505, 497, 498, 507), (495, 502, 509, 499), (502, 503, 501, 500), (503, 505, 504, 501), (505, 507, 506, 504), (500, 508, 509, 502), (517, 510, 511, 518), (518, 511, 512, 520), (520, 512, 513, 522), (510, 517, 524, 514), (517, 518, 516, 515), (518, 520, 519, 516), (520, 522, 521, 519), (515, 523, 524, 517), (532, 525, 526, 533), (533, 526, 527, 535), (535, 527, 528, 537), (525, 532, 539, 529), (532, 533, 531, 530), (533, 535, 534, 531), (535, 537, 536, 534), (530, 538, 539, 532), (547, 540, 541, 548), (548, 541, 542, 550), (550, 542, 543, 552), (540, 547, 554, 544), (547, 548, 546, 545), (548, 550, 549, 546), (550, 552, 551, 549), (545, 553, 554, 547), (562, 555, 556, 563), (563, 556, 557, 565), (565, 557, 558, 567), (555, 562, 569, 559), (562, 563, 561, 560), (563, 565, 564, 561), (565, 567, 566, 564), (560, 568, 569, 562), (577, 570, 571, 578), (578, 571, 572, 580), (580, 572, 573, 582), (570, 577, 584, 574), (577, 578, 576, 575), (578, 580, 579, 576), (580, 582, 581, 579), (575, 583, 584, 577), (592, 585, 586, 593), (593, 586, 587, 595), (595, 587, 588, 597), (585, 592, 599, 589), (592, 593, 591, 590), (593, 595, 594, 591), (595, 597, 596, 594), (590, 598, 599, 592), (607, 600, 601, 608), (608, 601, 602, 610), (610, 602, 603, 612), (600, 607, 614, 604), (607, 608, 606, 605), (608, 610, 609, 606), (610, 612, 611, 609), (605, 613, 614, 607), (622, 615, 616, 623), (623, 616, 617, 625), (625, 617, 618, 627), (615, 622, 629, 619), (622, 623, 621, 620), (623, 625, 624, 621), (625, 627, 626, 624), (620, 628, 629, 622), (637, 630, 631, 638), (638, 631, 632, 640), (640, 632, 633, 642), (630, 637, 644, 634), (637, 638, 636, 635), (638, 640, 639, 636), (640, 642, 641, 639), (635, 643, 644, 637), (652, 645, 646, 653), (653, 646, 647, 655), (655, 647, 648, 657), (645, 652, 659, 649), (652, 653, 651, 650), (653, 655, 654, 651), (655, 657, 656, 654), (650, 658, 659, 652), (667, 660, 661, 668), (668, 661, 662, 670), (670, 662, 663, 672), (660, 667, 674, 664), (667, 668, 666, 665), (668, 670, 669, 666), (670, 672, 671, 669), (665, 673, 674, 667), (682, 675, 676, 683), (683, 676, 677, 685), (685, 677, 678, 687), (675, 682, 689, 679), (682, 683, 681, 680), (683, 685, 684, 681), (685, 687, 686, 684), (680, 688, 689, 682), (697, 690, 691, 698), (698, 691, 692, 700), (700, 692, 693, 702), (690, 697, 704, 694), (697, 698, 696, 695), (698, 700, 699, 696), (700, 702, 701, 699), (695, 703, 704, 697), (712, 705, 706, 713), (713, 706, 707, 715), (715, 707, 708, 717), (705, 712, 719, 709), (712, 713, 711, 710), (713, 715, 714, 711), (715, 717, 716, 714), (710, 718, 719, 712), (727, 720, 721, 728), (728, 721, 722, 730), (730, 722, 723, 732), (720, 727, 734, 724), (727, 728, 726, 725), (728, 730, 729, 726), (730, 732, 731, 729), (725, 733, 734, 727), (742, 735, 736, 743), (743, 736, 737, 745), (745, 737, 738, 747), (735, 742, 749, 739), (742, 743, 741, 740), (743, 745, 744, 741), (745, 747, 746, 744), (740, 748, 749, 742), (757, 750, 751, 758), (758, 751, 752, 760), (760, 752, 753, 762), (750, 757, 764, 754), (757, 758, 756, 755), (758, 760, 759, 756), (760, 762, 761, 759), (755, 763, 764, 757), (772, 765, 766, 773), (773, 766, 767, 775), (775, 767, 768, 777), (765, 772, 779, 769), (772, 773, 771, 770), (773, 775, 774, 771), (775, 777, 776, 774), (770, 778, 779, 772), (787, 780, 781, 788), (788, 781, 782, 790), (790, 782, 783, 792), (780, 787, 794, 784), (787, 788, 786, 785), (788, 790, 789, 786), (790, 792, 791, 789), (785, 793, 794, 787), (802, 795, 796, 803), (803, 796, 797, 805), (805, 797, 798, 807), (795, 802, 809, 799), (802, 803, 801, 800), (803, 805, 804, 801), (805, 807, 806, 804), (800, 808, 809, 802), (817, 810, 811, 818), (818, 811, 812, 820), (820, 812, 813, 822), (810, 817, 824, 814), (817, 818, 816, 815), (818, 820, 819, 816), (820, 822, 821, 819), (815, 823, 824, 817), (832, 825, 826, 833), (833, 826, 827, 835), (835, 827, 828, 837), (825, 832, 839, 829), (832, 833, 831, 830), (833, 835, 834, 831), (835, 837, 836, 834), (830, 838, 839, 832), (847, 840, 841, 848), (848, 841, 842, 850), (850, 842, 843, 852), (840, 847, 854, 844), (847, 848, 846, 845), (848, 850, 849, 846), (850, 852, 851, 849), (845, 853, 854, 847), (862, 855, 856, 863), (863, 856, 857, 865), (865, 857, 858, 867), (855, 862, 869, 859), (862, 863, 861, 860), (863, 865, 864, 861), (865, 867, 866, 864), (860, 868, 869, 862), (877, 870, 871, 878), (878, 871, 872, 880), (880, 872, 873, 882), (870, 877, 884, 874), (877, 878, 876, 875), (878, 880, 879, 876), (880, 882, 881, 879), (875, 883, 884, 877), (892, 885, 886, 893), (893, 886, 887, 895), (895, 887, 888, 897), (885, 892, 899, 889), (892, 893, 891, 890), (893, 895, 894, 891), (895, 897, 896, 894), (890, 898, 899, 892), (907, 900, 901, 908), (908, 901, 902, 910), (910, 902, 903, 912), (900, 907, 914, 904), (907, 908, 906, 905), (908, 910, 909, 906), (910, 912, 911, 909), (905, 913, 914, 907), (922, 915, 916, 923), (923, 916, 917, 925), (925, 917, 918, 927), (915, 922, 929, 919), (922, 923, 921, 920), (923, 925, 924, 921), (925, 927, 926, 924), (920, 928, 929, 922), (937, 930, 931, 938), (938, 931, 932, 940), (940, 932, 933, 942), (930, 937, 944, 934), (937, 938, 936, 935), (938, 940, 939, 936), (940, 942, 941, 939), (935, 943, 944, 937), (952, 945, 946, 953), (953, 946, 947, 955), (955, 947, 948, 957), (945, 952, 959, 949), (952, 953, 951, 950), (953, 955, 954, 951), (955, 957, 956, 954), (950, 958, 959, 952), (967, 960, 961, 968), (968, 961, 962, 970), (970, 962, 963, 972), (960, 967, 974, 964), (967, 968, 966, 965), (968, 970, 969, 966), (970, 972, 971, 969), (965, 973, 974, 967), (982, 975, 976, 983), (983, 976, 977, 985), (985, 977, 978, 987), (975, 982, 989, 979), (982, 983, 981, 980), (983, 985, 984, 981), (985, 987, 986, 984), (980, 988, 989, 982), (997, 990, 991, 998), (998, 991, 992, 1000), (1000, 992, 993, 1002), (990, 997, 1004, 994), (997, 998, 996, 995), (998, 1000, 999, 996), (1000, 1002, 1001, 999), (995, 1003, 1004, 997), (1012, 1005, 1006, 1013), (1013, 1006, 1007, 1015), (1015, 1007, 1008, 1017), (1005, 1012, 1019, 1009), (1012, 1013, 1011, 1010), (1013, 1015, 1014, 1011), (1015, 1017, 1016, 1014), (1010, 1018, 1019, 1012), (1027, 1020, 1021, 1028), (1028, 1021, 1022, 1030), (1030, 1022, 1023, 1032), (1020, 1027, 1034, 1024), (1027, 1028, 1026, 1025), (1028, 1030, 1029, 1026), (1030, 1032, 1031, 1029), (1025, 1033, 1034, 1027), (1042, 1035, 1036, 1043), (1043, 1036, 1037, 1045), (1045, 1037, 1038, 1047), (1035, 1042, 1049, 1039), (1042, 1043, 1041, 1040), (1043, 1045, 1044, 1041), (1045, 1047, 1046, 1044), (1040, 1048, 1049, 1042)])
me_plane_013.polygons.foreach_set('use_smooth', [True] * 560)
_uv = me_plane_013.uv_layers.new(name='UVMap')
_uv.uv.foreach_set('vector', [0.7297, 0.7687, 0.739, 0.7736, 0.7407, 0.8095, 0.7299, 0.8016, 0.7299, 0.8016, 0.7407, 0.8095, 0.7388, 0.841, 0.7302, 0.8364, 0.7302, 0.8364, 0.7388, 0.841, 0.7317, 0.871, 0.7302, 0.8736, 0.739, 0.7736, 0.7297, 0.7687, 0.7287, 0.7522, 0.732, 0.7522, 0.7297, 0.7687, 0.7299, 0.8016, 0.7214, 0.8095, 0.7226, 0.7731, 0.7299, 0.8016, 0.7302, 0.8364, 0.7228, 0.8408, 0.7214, 0.8095, 0.7302, 0.8364, 0.7302, 0.8736, 0.7287, 0.871, 0.7228, 0.8408, 0.7226, 0.7731, 0.7254, 0.7522, 0.7287, 0.7522, 0.7297, 0.7687, 0.7297, 0.7687, 0.739, 0.7736, 0.7407, 0.8095, 0.7299, 0.8016, 0.7299, 0.8016, 0.7407, 0.8095, 0.7388, 0.841, 0.7302, 0.8364, 0.7302, 0.8364, 0.7388, 0.841, 0.7317, 0.871, 0.7302, 0.8736, 0.739, 0.7736, 0.7297, 0.7687, 0.7287, 0.7522, 0.732, 0.7522, 0.7297, 0.7687, 0.7299, 0.8016, 0.7214, 0.8095, 0.7226, 0.7731, 0.7299, 0.8016, 0.7302, 0.8364, 0.7228, 0.8408, 0.7214, 0.8095, 0.7302, 0.8364, 0.7302, 0.8736, 0.7287, 0.871, 0.7228, 0.8408, 0.7226, 0.7731, 0.7254, 0.7522, 0.7287, 0.7522, 0.7297, 0.7687, 0.7297, 0.7687, 0.739, 0.7736, 0.7407, 0.8095, 0.7299, 0.8016, 0.7299, 0.8016, 0.7407, 0.8095, 0.7388, 0.841, 0.7302, 0.8364, 0.7302, 0.8364, 0.7388, 0.841, 0.7317, 0.871, 0.7302, 0.8736, 0.739, 0.7736, 0.7297, 0.7687, 0.7287, 0.7522, 0.732, 0.7522, 0.7297, 0.7687, 0.7299, 0.8016, 0.7214, 0.8095, 0.7226, 0.7731, 0.7299, 0.8016, 0.7302, 0.8364, 0.7228, 0.8408, 0.7214, 0.8095, 0.7302, 0.8364, 0.7302, 0.8736, 0.7287, 0.871, 0.7228, 0.8408, 0.7226, 0.7731, 0.7254, 0.7522, 0.7287, 0.7522, 0.7297, 0.7687, 0.7297, 0.7687, 0.739, 0.7736, 0.7407, 0.8095, 0.7299, 0.8016, 0.7299, 0.8016, 0.7407, 0.8095, 0.7388, 0.841, 0.7302, 0.8364, 0.7302, 0.8364, 0.7388, 0.841, 0.7317, 0.871, 0.7302, 0.8736, 0.739, 0.7736, 0.7297, 0.7687, 0.7287, 0.7522, 0.732, 0.7522, 0.7297, 0.7687, 0.7299, 0.8016, 0.7214, 0.8095, 0.7226, 0.7731, 0.7299, 0.8016, 0.7302, 0.8364, 0.7228, 0.8408, 0.7214, 0.8095, 0.7302, 0.8364, 0.7302, 0.8736, 0.7287, 0.871, 0.7228, 0.8408, 0.7226, 0.7731, 0.7254, 0.7522, 0.7287, 0.7522, 0.7297, 0.7687, 0.7297, 0.7687, 0.739, 0.7736, 0.7407, 0.8095, 0.7299, 0.8016, 0.7299, 0.8016, 0.7407, 0.8095, 0.7388, 0.841, 0.7302, 0.8364, 0.7302, 0.8364, 0.7388, 0.841, 0.7317, 0.871, 0.7302, 0.8736, 0.739, 0.7736, 0.7297, 0.7687, 0.7287, 0.7522, 0.732, 0.7522, 0.7297, 0.7687, 0.7299, 0.8016, 0.7214, 0.8095, 0.7226, 0.7731, 0.7299, 0.8016, 0.7302, 0.8364, 0.7228, 0.8408, 0.7214, 0.8095, 0.7302, 0.8364, 0.7302, 0.8736, 0.7287, 0.871, 0.7228, 0.8408, 0.7226, 0.7731, 0.7254, 0.7522, 0.7287, 0.7522, 0.7297, 0.7687, 0.7297, 0.7687, 0.739, 0.7736, 0.7407, 0.8095, 0.7299, 0.8016, 0.7299, 0.8016, 0.7407, 0.8095, 0.7388, 0.841, 0.7302, 0.8364, 0.7302, 0.8364, 0.7388, 0.841, 0.7317, 0.871, 0.7302, 0.8736, 0.739, 0.7736, 0.7297, 0.7687, 0.7287, 0.7522, 0.732, 0.7522, 0.7297, 0.7687, 0.7299, 0.8016, 0.7214, 0.8095, 0.7226, 0.7731, 0.7299, 0.8016, 0.7302, 0.8364, 0.7228, 0.8408, 0.7214, 0.8095, 0.7302, 0.8364, 0.7302, 0.8736, 0.7287, 0.871, 0.7228, 0.8408, 0.7226, 0.7731, 0.7254, 0.7522, 0.7287, 0.7522, 0.7297, 0.7687, 0.7297, 0.7687, 0.739, 0.7736, 0.7407, 0.8095, 0.7299, 0.8016, 0.7299, 0.8016, 0.7407, 0.8095, 0.7388, 0.841, 0.7302, 0.8364, 0.7302, 0.8364, 0.7388, 0.841, 0.7317, 0.871, 0.7302, 0.8736, 0.739, 0.7736, 0.7297, 0.7687, 0.7287, 0.7522, 0.732, 0.7522, 0.7297, 0.7687, 0.7299, 0.8016, 0.7214, 0.8095, 0.7226, 0.7731, 0.7299, 0.8016, 0.7302, 0.8364, 0.7228, 0.8408, 0.7214, 0.8095, 0.7302, 0.8364, 0.7302, 0.8736, 0.7287, 0.871, 0.7228, 0.8408, 0.7226, 0.7731, 0.7254, 0.7522, 0.7287, 0.7522, 0.7297, 0.7687, 0.7297, 0.7687, 0.739, 0.7736, 0.7407, 0.8095, 0.7299, 0.8016, 0.7299, 0.8016, 0.7407, 0.8095, 0.7388, 0.841, 0.7302, 0.8364, 0.7302, 0.8364, 0.7388, 0.841, 0.7317, 0.871, 0.7302, 0.8736, 0.739, 0.7736, 0.7297, 0.7687, 0.7287, 0.7522, 0.732, 0.7522, 0.7297, 0.7687, 0.7299, 0.8016, 0.7214, 0.8095, 0.7226, 0.7731, 0.7299, 0.8016, 0.7302, 0.8364, 0.7228, 0.8408, 0.7214, 0.8095, 0.7302, 0.8364, 0.7302, 0.8736, 0.7287, 0.871, 0.7228, 0.8408, 0.7226, 0.7731, 0.7254, 0.7522, 0.7287, 0.7522, 0.7297, 0.7687, 0.7297, 0.7687, 0.739, 0.7736, 0.7407, 0.8095, 0.7299, 0.8016, 0.7299, 0.8016, 0.7407, 0.8095, 0.7388, 0.841, 0.7302, 0.8364, 0.7302, 0.8364, 0.7388, 0.841, 0.7317, 0.871, 0.7302, 0.8736, 0.739, 0.7736, 0.7297, 0.7687, 0.7287, 0.7522, 0.732, 0.7522, 0.7297, 0.7687, 0.7299, 0.8016, 0.7214, 0.8095, 0.7226, 0.7731, 0.7299, 0.8016, 0.7302, 0.8364, 0.7228, 0.8408, 0.7214, 0.8095, 0.7302, 0.8364, 0.7302, 0.8736, 0.7287, 0.871, 0.7228, 0.8408, 0.7226, 0.7731, 0.7254, 0.7522, 0.7287, 0.7522, 0.7297, 0.7687, 0.7297, 0.7687, 0.739, 0.7736, 0.7407, 0.8095, 0.7299, 0.8016, 0.7299, 0.8016, 0.7407, 0.8095, 0.7388, 0.841, 0.7302, 0.8364, 0.7302, 0.8364, 0.7388, 0.841, 0.7317, 0.871, 0.7302, 0.8736, 0.739, 0.7736, 0.7297, 0.7687, 0.7287, 0.7522, 0.732, 0.7522, 0.7297, 0.7687, 0.7299, 0.8016, 0.7214, 0.8095, 0.7226, 0.7731, 0.7299, 0.8016, 0.7302, 0.8364, 0.7228, 0.8408, 0.7214, 0.8095, 0.7302, 0.8364, 0.7302, 0.8736, 0.7287, 0.871, 0.7228, 0.8408, 0.7226, 0.7731, 0.7254, 0.7522, 0.7287, 0.7522, 0.7297, 0.7687, 0.7297, 0.7687, 0.739, 0.7736, 0.7407, 0.8095, 0.7299, 0.8016, 0.7299, 0.8016, 0.7407, 0.8095, 0.7388, 0.841, 0.7302, 0.8364, 0.7302, 0.8364, 0.7388, 0.841, 0.7317, 0.871, 0.7302, 0.8736, 0.739, 0.7736, 0.7297, 0.7687, 0.7287, 0.7522, 0.732, 0.7522, 0.7297, 0.7687, 0.7299, 0.8016, 0.7214, 0.8095, 0.7226, 0.7731, 0.7299, 0.8016, 0.7302, 0.8364, 0.7228, 0.8408, 0.7214, 0.8095, 0.7302, 0.8364, 0.7302, 0.8736, 0.7287, 0.871, 0.7228, 0.8408, 0.7226, 0.7731, 0.7254, 0.7522, 0.7287, 0.7522, 0.7297, 0.7687, 0.7297, 0.7687, 0.739, 0.7736, 0.7407, 0.8095, 0.7299, 0.8016, 0.7299, 0.8016, 0.7407, 0.8095, 0.7388, 0.841, 0.7302, 0.8364, 0.7302, 0.8364, 0.7388, 0.841, 0.7317, 0.871, 0.7302, 0.8736, 0.739, 0.7736, 0.7297, 0.7687, 0.7287, 0.7522, 0.732, 0.7522, 0.7297, 0.7687, 0.7299, 0.8016, 0.7214, 0.8095, 0.7226, 0.7731, 0.7299, 0.8016, 0.7302, 0.8364, 0.7228, 0.8408, 0.7214, 0.8095, 0.7302, 0.8364, 0.7302, 0.8736, 0.7287, 0.871, 0.7228, 0.8408, 0.7226, 0.7731, 0.7254, 0.7522, 0.7287, 0.7522, 0.7297, 0.7687, 0.7297, 0.7687, 0.739, 0.7736, 0.7407, 0.8095, 0.7299, 0.8016, 0.7299, 0.8016, 0.7407, 0.8095, 0.7388, 0.841, 0.7302, 0.8364, 0.7302, 0.8364, 0.7388, 0.841, 0.7317, 0.871, 0.7302, 0.8736, 0.739, 0.7736, 0.7297, 0.7687, 0.7287, 0.7522, 0.732, 0.7522, 0.7297, 0.7687, 0.7299, 0.8016, 0.7214, 0.8095, 0.7226, 0.7731, 0.7299, 0.8016, 0.7302, 0.8364, 0.7228, 0.8408, 0.7214, 0.8095, 0.7302, 0.8364, 0.7302, 0.8736, 0.7287, 0.871, 0.7228, 0.8408, 0.7226, 0.7731, 0.7254, 0.7522, 0.7287, 0.7522, 0.7297, 0.7687, 0.7297, 0.7687, 0.739, 0.7736, 0.7407, 0.8095, 0.7299, 0.8016, 0.7299, 0.8016, 0.7407, 0.8095, 0.7388, 0.841, 0.7302, 0.8364, 0.7302, 0.8364, 0.7388, 0.841, 0.7317, 0.871, 0.7302, 0.8736, 0.739, 0.7736, 0.7297, 0.7687, 0.7287, 0.7522, 0.732, 0.7522, 0.7297, 0.7687, 0.7299, 0.8016, 0.7214, 0.8095, 0.7226, 0.7731, 0.7299, 0.8016, 0.7302, 0.8364, 0.7228, 0.8408, 0.7214, 0.8095, 0.7302, 0.8364, 0.7302, 0.8736, 0.7287, 0.871, 0.7228, 0.8408, 0.7226, 0.7731, 0.7254, 0.7522, 0.7287, 0.7522, 0.7297, 0.7687, 0.7297, 0.7687, 0.739, 0.7736, 0.7407, 0.8095, 0.7299, 0.8016, 0.7299, 0.8016, 0.7407, 0.8095, 0.7388, 0.841, 0.7302, 0.8364, 0.7302, 0.8364, 0.7388, 0.841, 0.7317, 0.871, 0.7302, 0.8736, 0.739, 0.7736, 0.7297, 0.7687, 0.7287, 0.7522, 0.732, 0.7522, 0.7297, 0.7687, 0.7299, 0.8016, 0.7214, 0.8095, 0.7226, 0.7731, 0.7299, 0.8016, 0.7302, 0.8364, 0.7228, 0.8408, 0.7214, 0.8095, 0.7302, 0.8364, 0.7302, 0.8736, 0.7287, 0.871, 0.7228, 0.8408, 0.7226, 0.7731, 0.7254, 0.7522, 0.7287, 0.7522, 0.7297, 0.7687, 0.7297, 0.7687, 0.739, 0.7736, 0.7407, 0.8095, 0.7299, 0.8016, 0.7299, 0.8016, 0.7407, 0.8095, 0.7388, 0.841, 0.7302, 0.8364, 0.7302, 0.8364, 0.7388, 0.841, 0.7317, 0.871, 0.7302, 0.8736, 0.739, 0.7736, 0.7297, 0.7687, 0.7287, 0.7522, 0.732, 0.7522, 0.7297, 0.7687, 0.7299, 0.8016, 0.7214, 0.8095, 0.7226, 0.7731, 0.7299, 0.8016, 0.7302, 0.8364, 0.7228, 0.8408, 0.7214, 0.8095, 0.7302, 0.8364, 0.7302, 0.8736, 0.7287, 0.871, 0.7228, 0.8408, 0.7226, 0.7731, 0.7254, 0.7522, 0.7287, 0.7522, 0.7297, 0.7687, 0.7297, 0.7687, 0.739, 0.7736, 0.7407, 0.8095, 0.7299, 0.8016, 0.7299, 0.8016, 0.7407, 0.8095, 0.7388, 0.841, 0.7302, 0.8364, 0.7302, 0.8364, 0.7388, 0.841, 0.7317, 0.871, 0.7302, 0.8736, 0.739, 0.7736, 0.7297, 0.7687, 0.7287, 0.7522, 0.732, 0.7522, 0.7297, 0.7687, 0.7299, 0.8016, 0.7214, 0.8095, 0.7226, 0.7731, 0.7299, 0.8016, 0.7302, 0.8364, 0.7228, 0.8408, 0.7214, 0.8095, 0.7302, 0.8364, 0.7302, 0.8736, 0.7287, 0.871, 0.7228, 0.8408, 0.7226, 0.7731, 0.7254, 0.7522, 0.7287, 0.7522, 0.7297, 0.7687, 0.7297, 0.7687, 0.739, 0.7736, 0.7407, 0.8095, 0.7299, 0.8016, 0.7299, 0.8016, 0.7407, 0.8095, 0.7388, 0.841, 0.7302, 0.8364, 0.7302, 0.8364, 0.7388, 0.841, 0.7317, 0.871, 0.7302, 0.8736, 0.739, 0.7736, 0.7297, 0.7687, 0.7287, 0.7522, 0.732, 0.7522, 0.7297, 0.7687, 0.7299, 0.8016, 0.7214, 0.8095, 0.7226, 0.7731, 0.7299, 0.8016, 0.7302, 0.8364, 0.7228, 0.8408, 0.7214, 0.8095, 0.7302, 0.8364, 0.7302, 0.8736, 0.7287, 0.871, 0.7228, 0.8408, 0.7226, 0.7731, 0.7254, 0.7522, 0.7287, 0.7522, 0.7297, 0.7687, 0.7297, 0.7687, 0.739, 0.7736, 0.7407, 0.8095, 0.7299, 0.8016, 0.7299, 0.8016, 0.7407, 0.8095, 0.7388, 0.841, 0.7302, 0.8364, 0.7302, 0.8364, 0.7388, 0.841, 0.7317, 0.871, 0.7302, 0.8736, 0.739, 0.7736, 0.7297, 0.7687, 0.7287, 0.7522, 0.732, 0.7522, 0.7297, 0.7687, 0.7299, 0.8016, 0.7214, 0.8095, 0.7226, 0.7731, 0.7299, 0.8016, 0.7302, 0.8364, 0.7228, 0.8408, 0.7214, 0.8095, 0.7302, 0.8364, 0.7302, 0.8736, 0.7287, 0.871, 0.7228, 0.8408, 0.7226, 0.7731, 0.7254, 0.7522, 0.7287, 0.7522, 0.7297, 0.7687, 0.7297, 0.7687, 0.739, 0.7736, 0.7407, 0.8095, 0.7299, 0.8016, 0.7299, 0.8016, 0.7407, 0.8095, 0.7388, 0.841, 0.7302, 0.8364, 0.7302, 0.8364, 0.7388, 0.841, 0.7317, 0.871, 0.7302, 0.8736, 0.739, 0.7736, 0.7297, 0.7687, 0.7287, 0.7522, 0.732, 0.7522, 0.7297, 0.7687, 0.7299, 0.8016, 0.7214, 0.8095, 0.7226, 0.7731, 0.7299, 0.8016, 0.7302, 0.8364, 0.7228, 0.8408, 0.7214, 0.8095, 0.7302, 0.8364, 0.7302, 0.8736, 0.7287, 0.871, 0.7228, 0.8408, 0.7226, 0.7731, 0.7254, 0.7522, 0.7287, 0.7522, 0.7297, 0.7687, 0.7297, 0.7687, 0.739, 0.7736, 0.7407, 0.8095, 0.7299, 0.8016, 0.7299, 0.8016, 0.7407, 0.8095, 0.7388, 0.841, 0.7302, 0.8364, 0.7302, 0.8364, 0.7388, 0.841, 0.7317, 0.871, 0.7302, 0.8736, 0.739, 0.7736, 0.7297, 0.7687, 0.7287, 0.7522, 0.732, 0.7522, 0.7297, 0.7687, 0.7299, 0.8016, 0.7214, 0.8095, 0.7226, 0.7731, 0.7299, 0.8016, 0.7302, 0.8364, 0.7228, 0.8408, 0.7214, 0.8095, 0.7302, 0.8364, 0.7302, 0.8736, 0.7287, 0.871, 0.7228, 0.8408, 0.7226, 0.7731, 0.7254, 0.7522, 0.7287, 0.7522, 0.7297, 0.7687, 0.7297, 0.7687, 0.739, 0.7736, 0.7407, 0.8095, 0.7299, 0.8016, 0.7299, 0.8016, 0.7407, 0.8095, 0.7388, 0.841, 0.7302, 0.8364, 0.7302, 0.8364, 0.7388, 0.841, 0.7317, 0.871, 0.7302, 0.8736, 0.739, 0.7736, 0.7297, 0.7687, 0.7287, 0.7522, 0.732, 0.7522, 0.7297, 0.7687, 0.7299, 0.8016, 0.7214, 0.8095, 0.7226, 0.7731, 0.7299, 0.8016, 0.7302, 0.8364, 0.7228, 0.8408, 0.7214, 0.8095, 0.7302, 0.8364, 0.7302, 0.8736, 0.7287, 0.871, 0.7228, 0.8408, 0.7226, 0.7731, 0.7254, 0.7522, 0.7287, 0.7522, 0.7297, 0.7687, 0.7297, 0.7687, 0.739, 0.7736, 0.7407, 0.8095, 0.7299, 0.8016, 0.7299, 0.8016, 0.7407, 0.8095, 0.7388, 0.841, 0.7302, 0.8364, 0.7302, 0.8364, 0.7388, 0.841, 0.7317, 0.871, 0.7302, 0.8736, 0.739, 0.7736, 0.7297, 0.7687, 0.7287, 0.7522, 0.732, 0.7522, 0.7297, 0.7687, 0.7299, 0.8016, 0.7214, 0.8095, 0.7226, 0.7731, 0.7299, 0.8016, 0.7302, 0.8364, 0.7228, 0.8408, 0.7214, 0.8095, 0.7302, 0.8364, 0.7302, 0.8736, 0.7287, 0.871, 0.7228, 0.8408, 0.7226, 0.7731, 0.7254, 0.7522, 0.7287, 0.7522, 0.7297, 0.7687, 0.7297, 0.7687, 0.739, 0.7736, 0.7407, 0.8095, 0.7299, 0.8016, 0.7299, 0.8016, 0.7407, 0.8095, 0.7388, 0.841, 0.7302, 0.8364, 0.7302, 0.8364, 0.7388, 0.841, 0.7317, 0.871, 0.7302, 0.8736, 0.739, 0.7736, 0.7297, 0.7687, 0.7287, 0.7522, 0.732, 0.7522, 0.7297, 0.7687, 0.7299, 0.8016, 0.7214, 0.8095, 0.7226, 0.7731, 0.7299, 0.8016, 0.7302, 0.8364, 0.7228, 0.8408, 0.7214, 0.8095, 0.7302, 0.8364, 0.7302, 0.8736, 0.7287, 0.871, 0.7228, 0.8408, 0.7226, 0.7731, 0.7254, 0.7522, 0.7287, 0.7522, 0.7297, 0.7687, 0.7297, 0.7687, 0.739, 0.7736, 0.7407, 0.8095, 0.7299, 0.8016, 0.7299, 0.8016, 0.7407, 0.8095, 0.7388, 0.841, 0.7302, 0.8364, 0.7302, 0.8364, 0.7388, 0.841, 0.7317, 0.871, 0.7302, 0.8736, 0.739, 0.7736, 0.7297, 0.7687, 0.7287, 0.7522, 0.732, 0.7522, 0.7297, 0.7687, 0.7299, 0.8016, 0.7214, 0.8095, 0.7226, 0.7731, 0.7299, 0.8016, 0.7302, 0.8364, 0.7228, 0.8408, 0.7214, 0.8095, 0.7302, 0.8364, 0.7302, 0.8736, 0.7287, 0.871, 0.7228, 0.8408, 0.7226, 0.7731, 0.7254, 0.7522, 0.7287, 0.7522, 0.7297, 0.7687, 0.7297, 0.7687, 0.739, 0.7736, 0.7407, 0.8095, 0.7299, 0.8016, 0.7299, 0.8016, 0.7407, 0.8095, 0.7388, 0.841, 0.7302, 0.8364, 0.7302, 0.8364, 0.7388, 0.841, 0.7317, 0.871, 0.7302, 0.8736, 0.739, 0.7736, 0.7297, 0.7687, 0.7287, 0.7522, 0.732, 0.7522, 0.7297, 0.7687, 0.7299, 0.8016, 0.7214, 0.8095, 0.7226, 0.7731, 0.7299, 0.8016, 0.7302, 0.8364, 0.7228, 0.8408, 0.7214, 0.8095, 0.7302, 0.8364, 0.7302, 0.8736, 0.7287, 0.871, 0.7228, 0.8408, 0.7226, 0.7731, 0.7254, 0.7522, 0.7287, 0.7522, 0.7297, 0.7687, 0.7297, 0.7687, 0.739, 0.7736, 0.7407, 0.8095, 0.7299, 0.8016, 0.7299, 0.8016, 0.7407, 0.8095, 0.7388, 0.841, 0.7302, 0.8364, 0.7302, 0.8364, 0.7388, 0.841, 0.7317, 0.871, 0.7302, 0.8736, 0.739, 0.7736, 0.7297, 0.7687, 0.7287, 0.7522, 0.732, 0.7522, 0.7297, 0.7687, 0.7299, 0.8016, 0.7214, 0.8095, 0.7226, 0.7731, 0.7299, 0.8016, 0.7302, 0.8364, 0.7228, 0.8408, 0.7214, 0.8095, 0.7302, 0.8364, 0.7302, 0.8736, 0.7287, 0.871, 0.7228, 0.8408, 0.7226, 0.7731, 0.7254, 0.7522, 0.7287, 0.7522, 0.7297, 0.7687, 0.7297, 0.7687, 0.739, 0.7736, 0.7407, 0.8095, 0.7299, 0.8016, 0.7299, 0.8016, 0.7407, 0.8095, 0.7388, 0.841, 0.7302, 0.8364, 0.7302, 0.8364, 0.7388, 0.841, 0.7317, 0.871, 0.7302, 0.8736, 0.739, 0.7736, 0.7297, 0.7687, 0.7287, 0.7522, 0.732, 0.7522, 0.7297, 0.7687, 0.7299, 0.8016, 0.7214, 0.8095, 0.7226, 0.7731, 0.7299, 0.8016, 0.7302, 0.8364, 0.7228, 0.8408, 0.7214, 0.8095, 0.7302, 0.8364, 0.7302, 0.8736, 0.7287, 0.871, 0.7228, 0.8408, 0.7226, 0.7731, 0.7254, 0.7522, 0.7287, 0.7522, 0.7297, 0.7687, 0.7297, 0.7687, 0.739, 0.7736, 0.7407, 0.8095, 0.7299, 0.8016, 0.7299, 0.8016, 0.7407, 0.8095, 0.7388, 0.841, 0.7302, 0.8364, 0.7302, 0.8364, 0.7388, 0.841, 0.7317, 0.871, 0.7302, 0.8736, 0.739, 0.7736, 0.7297, 0.7687, 0.7287, 0.7522, 0.732, 0.7522, 0.7297, 0.7687, 0.7299, 0.8016, 0.7214, 0.8095, 0.7226, 0.7731, 0.7299, 0.8016, 0.7302, 0.8364, 0.7228, 0.8408, 0.7214, 0.8095, 0.7302, 0.8364, 0.7302, 0.8736, 0.7287, 0.871, 0.7228, 0.8408, 0.7226, 0.7731, 0.7254, 0.7522, 0.7287, 0.7522, 0.7297, 0.7687, 0.7297, 0.7687, 0.739, 0.7736, 0.7407, 0.8095, 0.7299, 0.8016, 0.7299, 0.8016, 0.7407, 0.8095, 0.7388, 0.841, 0.7302, 0.8364, 0.7302, 0.8364, 0.7388, 0.841, 0.7317, 0.871, 0.7302, 0.8736, 0.739, 0.7736, 0.7297, 0.7687, 0.7287, 0.7522, 0.732, 0.7522, 0.7297, 0.7687, 0.7299, 0.8016, 0.7214, 0.8095, 0.7226, 0.7731, 0.7299, 0.8016, 0.7302, 0.8364, 0.7228, 0.8408, 0.7214, 0.8095, 0.7302, 0.8364, 0.7302, 0.8736, 0.7287, 0.871, 0.7228, 0.8408, 0.7226, 0.7731, 0.7254, 0.7522, 0.7287, 0.7522, 0.7297, 0.7687, 0.7297, 0.7687, 0.739, 0.7736, 0.7407, 0.8095, 0.7299, 0.8016, 0.7299, 0.8016, 0.7407, 0.8095, 0.7388, 0.841, 0.7302, 0.8364, 0.7302, 0.8364, 0.7388, 0.841, 0.7317, 0.871, 0.7302, 0.8736, 0.739, 0.7736, 0.7297, 0.7687, 0.7287, 0.7522, 0.732, 0.7522, 0.7297, 0.7687, 0.7299, 0.8016, 0.7214, 0.8095, 0.7226, 0.7731, 0.7299, 0.8016, 0.7302, 0.8364, 0.7228, 0.8408, 0.7214, 0.8095, 0.7302, 0.8364, 0.7302, 0.8736, 0.7287, 0.871, 0.7228, 0.8408, 0.7226, 0.7731, 0.7254, 0.7522, 0.7287, 0.7522, 0.7297, 0.7687, 0.7297, 0.7687, 0.739, 0.7736, 0.7407, 0.8095, 0.7299, 0.8016, 0.7299, 0.8016, 0.7407, 0.8095, 0.7388, 0.841, 0.7302, 0.8364, 0.7302, 0.8364, 0.7388, 0.841, 0.7317, 0.871, 0.7302, 0.8736, 0.739, 0.7736, 0.7297, 0.7687, 0.7287, 0.7522, 0.732, 0.7522, 0.7297, 0.7687, 0.7299, 0.8016, 0.7214, 0.8095, 0.7226, 0.7731, 0.7299, 0.8016, 0.7302, 0.8364, 0.7228, 0.8408, 0.7214, 0.8095, 0.7302, 0.8364, 0.7302, 0.8736, 0.7287, 0.871, 0.7228, 0.8408, 0.7226, 0.7731, 0.7254, 0.7522, 0.7287, 0.7522, 0.7297, 0.7687, 0.7297, 0.7687, 0.739, 0.7736, 0.7407, 0.8095, 0.7299, 0.8016, 0.7299, 0.8016, 0.7407, 0.8095, 0.7388, 0.841, 0.7302, 0.8364, 0.7302, 0.8364, 0.7388, 0.841, 0.7317, 0.871, 0.7302, 0.8736, 0.739, 0.7736, 0.7297, 0.7687, 0.7287, 0.7522, 0.732, 0.7522, 0.7297, 0.7687, 0.7299, 0.8016, 0.7214, 0.8095, 0.7226, 0.7731, 0.7299, 0.8016, 0.7302, 0.8364, 0.7228, 0.8408, 0.7214, 0.8095, 0.7302, 0.8364, 0.7302, 0.8736, 0.7287, 0.871, 0.7228, 0.8408, 0.7226, 0.7731, 0.7254, 0.7522, 0.7287, 0.7522, 0.7297, 0.7687, 0.7297, 0.7687, 0.739, 0.7736, 0.7407, 0.8095, 0.7299, 0.8016, 0.7299, 0.8016, 0.7407, 0.8095, 0.7388, 0.841, 0.7302, 0.8364, 0.7302, 0.8364, 0.7388, 0.841, 0.7317, 0.871, 0.7302, 0.8736, 0.739, 0.7736, 0.7297, 0.7687, 0.7287, 0.7522, 0.732, 0.7522, 0.7297, 0.7687, 0.7299, 0.8016, 0.7214, 0.8095, 0.7226, 0.7731, 0.7299, 0.8016, 0.7302, 0.8364, 0.7228, 0.8408, 0.7214, 0.8095, 0.7302, 0.8364, 0.7302, 0.8736, 0.7287, 0.871, 0.7228, 0.8408, 0.7226, 0.7731, 0.7254, 0.7522, 0.7287, 0.7522, 0.7297, 0.7687, 0.7297, 0.7687, 0.739, 0.7736, 0.7407, 0.8095, 0.7299, 0.8016, 0.7299, 0.8016, 0.7407, 0.8095, 0.7388, 0.841, 0.7302, 0.8364, 0.7302, 0.8364, 0.7388, 0.841, 0.7317, 0.871, 0.7302, 0.8736, 0.739, 0.7736, 0.7297, 0.7687, 0.7287, 0.7522, 0.732, 0.7522, 0.7297, 0.7687, 0.7299, 0.8016, 0.7214, 0.8095, 0.7226, 0.7731, 0.7299, 0.8016, 0.7302, 0.8364, 0.7228, 0.8408, 0.7214, 0.8095, 0.7302, 0.8364, 0.7302, 0.8736, 0.7287, 0.871, 0.7228, 0.8408, 0.7226, 0.7731, 0.7254, 0.7522, 0.7287, 0.7522, 0.7297, 0.7687, 0.7297, 0.7687, 0.739, 0.7736, 0.7407, 0.8095, 0.7299, 0.8016, 0.7299, 0.8016, 0.7407, 0.8095, 0.7388, 0.841, 0.7302, 0.8364, 0.7302, 0.8364, 0.7388, 0.841, 0.7317, 0.871, 0.7302, 0.8736, 0.739, 0.7736, 0.7297, 0.7687, 0.7287, 0.7522, 0.732, 0.7522, 0.7297, 0.7687, 0.7299, 0.8016, 0.7214, 0.8095, 0.7226, 0.7731, 0.7299, 0.8016, 0.7302, 0.8364, 0.7228, 0.8408, 0.7214, 0.8095, 0.7302, 0.8364, 0.7302, 0.8736, 0.7287, 0.871, 0.7228, 0.8408, 0.7226, 0.7731, 0.7254, 0.7522, 0.7287, 0.7522, 0.7297, 0.7687, 0.7297, 0.7687, 0.739, 0.7736, 0.7407, 0.8095, 0.7299, 0.8016, 0.7299, 0.8016, 0.7407, 0.8095, 0.7388, 0.841, 0.7302, 0.8364, 0.7302, 0.8364, 0.7388, 0.841, 0.7317, 0.871, 0.7302, 0.8736, 0.739, 0.7736, 0.7297, 0.7687, 0.7287, 0.7522, 0.732, 0.7522, 0.7297, 0.7687, 0.7299, 0.8016, 0.7214, 0.8095, 0.7226, 0.7731, 0.7299, 0.8016, 0.7302, 0.8364, 0.7228, 0.8408, 0.7214, 0.8095, 0.7302, 0.8364, 0.7302, 0.8736, 0.7287, 0.871, 0.7228, 0.8408, 0.7226, 0.7731, 0.7254, 0.7522, 0.7287, 0.7522, 0.7297, 0.7687, 0.7297, 0.7687, 0.739, 0.7736, 0.7407, 0.8095, 0.7299, 0.8016, 0.7299, 0.8016, 0.7407, 0.8095, 0.7388, 0.841, 0.7302, 0.8364, 0.7302, 0.8364, 0.7388, 0.841, 0.7317, 0.871, 0.7302, 0.8736, 0.739, 0.7736, 0.7297, 0.7687, 0.7287, 0.7522, 0.732, 0.7522, 0.7297, 0.7687, 0.7299, 0.8016, 0.7214, 0.8095, 0.7226, 0.7731, 0.7299, 0.8016, 0.7302, 0.8364, 0.7228, 0.8408, 0.7214, 0.8095, 0.7302, 0.8364, 0.7302, 0.8736, 0.7287, 0.871, 0.7228, 0.8408, 0.7226, 0.7731, 0.7254, 0.7522, 0.7287, 0.7522, 0.7297, 0.7687, 0.7297, 0.7687, 0.739, 0.7736, 0.7407, 0.8095, 0.7299, 0.8016, 0.7299, 0.8016, 0.7407, 0.8095, 0.7388, 0.841, 0.7302, 0.8364, 0.7302, 0.8364, 0.7388, 0.841, 0.7317, 0.871, 0.7302, 0.8736, 0.739, 0.7736, 0.7297, 0.7687, 0.7287, 0.7522, 0.732, 0.7522, 0.7297, 0.7687, 0.7299, 0.8016, 0.7214, 0.8095, 0.7226, 0.7731, 0.7299, 0.8016, 0.7302, 0.8364, 0.7228, 0.8408, 0.7214, 0.8095, 0.7302, 0.8364, 0.7302, 0.8736, 0.7287, 0.871, 0.7228, 0.8408, 0.7226, 0.7731, 0.7254, 0.7522, 0.7287, 0.7522, 0.7297, 0.7687, 0.7297, 0.7687, 0.739, 0.7736, 0.7407, 0.8095, 0.7299, 0.8016, 0.7299, 0.8016, 0.7407, 0.8095, 0.7388, 0.841, 0.7302, 0.8364, 0.7302, 0.8364, 0.7388, 0.841, 0.7317, 0.871, 0.7302, 0.8736, 0.739, 0.7736, 0.7297, 0.7687, 0.7287, 0.7522, 0.732, 0.7522, 0.7297, 0.7687, 0.7299, 0.8016, 0.7214, 0.8095, 0.7226, 0.7731, 0.7299, 0.8016, 0.7302, 0.8364, 0.7228, 0.8408, 0.7214, 0.8095, 0.7302, 0.8364, 0.7302, 0.8736, 0.7287, 0.871, 0.7228, 0.8408, 0.7226, 0.7731, 0.7254, 0.7522, 0.7287, 0.7522, 0.7297, 0.7687, 0.7297, 0.7687, 0.739, 0.7736, 0.7407, 0.8095, 0.7299, 0.8016, 0.7299, 0.8016, 0.7407, 0.8095, 0.7388, 0.841, 0.7302, 0.8364, 0.7302, 0.8364, 0.7388, 0.841, 0.7317, 0.871, 0.7302, 0.8736, 0.739, 0.7736, 0.7297, 0.7687, 0.7287, 0.7522, 0.732, 0.7522, 0.7297, 0.7687, 0.7299, 0.8016, 0.7214, 0.8095, 0.7226, 0.7731, 0.7299, 0.8016, 0.7302, 0.8364, 0.7228, 0.8408, 0.7214, 0.8095, 0.7302, 0.8364, 0.7302, 0.8736, 0.7287, 0.871, 0.7228, 0.8408, 0.7226, 0.7731, 0.7254, 0.7522, 0.7287, 0.7522, 0.7297, 0.7687, 0.7297, 0.7687, 0.739, 0.7736, 0.7407, 0.8095, 0.7299, 0.8016, 0.7299, 0.8016, 0.7407, 0.8095, 0.7388, 0.841, 0.7302, 0.8364, 0.7302, 0.8364, 0.7388, 0.841, 0.7317, 0.871, 0.7302, 0.8736, 0.739, 0.7736, 0.7297, 0.7687, 0.7287, 0.7522, 0.732, 0.7522, 0.7297, 0.7687, 0.7299, 0.8016, 0.7214, 0.8095, 0.7226, 0.7731, 0.7299, 0.8016, 0.7302, 0.8364, 0.7228, 0.8408, 0.7214, 0.8095, 0.7302, 0.8364, 0.7302, 0.8736, 0.7287, 0.871, 0.7228, 0.8408, 0.7226, 0.7731, 0.7254, 0.7522, 0.7287, 0.7522, 0.7297, 0.7687, 0.7297, 0.7687, 0.739, 0.7736, 0.7407, 0.8095, 0.7299, 0.8016, 0.7299, 0.8016, 0.7407, 0.8095, 0.7388, 0.841, 0.7302, 0.8364, 0.7302, 0.8364, 0.7388, 0.841, 0.7317, 0.871, 0.7302, 0.8736, 0.739, 0.7736, 0.7297, 0.7687, 0.7287, 0.7522, 0.732, 0.7522, 0.7297, 0.7687, 0.7299, 0.8016, 0.7214, 0.8095, 0.7226, 0.7731, 0.7299, 0.8016, 0.7302, 0.8364, 0.7228, 0.8408, 0.7214, 0.8095, 0.7302, 0.8364, 0.7302, 0.8736, 0.7287, 0.871, 0.7228, 0.8408, 0.7226, 0.7731, 0.7254, 0.7522, 0.7287, 0.7522, 0.7297, 0.7687, 0.7297, 0.7687, 0.739, 0.7736, 0.7407, 0.8095, 0.7299, 0.8016, 0.7299, 0.8016, 0.7407, 0.8095, 0.7388, 0.841, 0.7302, 0.8364, 0.7302, 0.8364, 0.7388, 0.841, 0.7317, 0.871, 0.7302, 0.8736, 0.739, 0.7736, 0.7297, 0.7687, 0.7287, 0.7522, 0.732, 0.7522, 0.7297, 0.7687, 0.7299, 0.8016, 0.7214, 0.8095, 0.7226, 0.7731, 0.7299, 0.8016, 0.7302, 0.8364, 0.7228, 0.8408, 0.7214, 0.8095, 0.7302, 0.8364, 0.7302, 0.8736, 0.7287, 0.871, 0.7228, 0.8408, 0.7226, 0.7731, 0.7254, 0.7522, 0.7287, 0.7522, 0.7297, 0.7687, 0.7297, 0.7687, 0.739, 0.7736, 0.7407, 0.8095, 0.7299, 0.8016, 0.7299, 0.8016, 0.7407, 0.8095, 0.7388, 0.841, 0.7302, 0.8364, 0.7302, 0.8364, 0.7388, 0.841, 0.7317, 0.871, 0.7302, 0.8736, 0.739, 0.7736, 0.7297, 0.7687, 0.7287, 0.7522, 0.732, 0.7522, 0.7297, 0.7687, 0.7299, 0.8016, 0.7214, 0.8095, 0.7226, 0.7731, 0.7299, 0.8016, 0.7302, 0.8364, 0.7228, 0.8408, 0.7214, 0.8095, 0.7302, 0.8364, 0.7302, 0.8736, 0.7287, 0.871, 0.7228, 0.8408, 0.7226, 0.7731, 0.7254, 0.7522, 0.7287, 0.7522, 0.7297, 0.7687, 0.7297, 0.7687, 0.739, 0.7736, 0.7407, 0.8095, 0.7299, 0.8016, 0.7299, 0.8016, 0.7407, 0.8095, 0.7388, 0.841, 0.7302, 0.8364, 0.7302, 0.8364, 0.7388, 0.841, 0.7317, 0.871, 0.7302, 0.8736, 0.739, 0.7736, 0.7297, 0.7687, 0.7287, 0.7522, 0.732, 0.7522, 0.7297, 0.7687, 0.7299, 0.8016, 0.7214, 0.8095, 0.7226, 0.7731, 0.7299, 0.8016, 0.7302, 0.8364, 0.7228, 0.8408, 0.7214, 0.8095, 0.7302, 0.8364, 0.7302, 0.8736, 0.7287, 0.871, 0.7228, 0.8408, 0.7226, 0.7731, 0.7254, 0.7522, 0.7287, 0.7522, 0.7297, 0.7687, 0.7297, 0.7687, 0.739, 0.7736, 0.7407, 0.8095, 0.7299, 0.8016, 0.7299, 0.8016, 0.7407, 0.8095, 0.7388, 0.841, 0.7302, 0.8364, 0.7302, 0.8364, 0.7388, 0.841, 0.7317, 0.871, 0.7302, 0.8736, 0.739, 0.7736, 0.7297, 0.7687, 0.7287, 0.7522, 0.732, 0.7522, 0.7297, 0.7687, 0.7299, 0.8016, 0.7214, 0.8095, 0.7226, 0.7731, 0.7299, 0.8016, 0.7302, 0.8364, 0.7228, 0.8408, 0.7214, 0.8095, 0.7302, 0.8364, 0.7302, 0.8736, 0.7287, 0.871, 0.7228, 0.8408, 0.7226, 0.7731, 0.7254, 0.7522, 0.7287, 0.7522, 0.7297, 0.7687, 0.7297, 0.7687, 0.739, 0.7736, 0.7407, 0.8095, 0.7299, 0.8016, 0.7299, 0.8016, 0.7407, 0.8095, 0.7388, 0.841, 0.7302, 0.8364, 0.7302, 0.8364, 0.7388, 0.841, 0.7317, 0.871, 0.7302, 0.8736, 0.739, 0.7736, 0.7297, 0.7687, 0.7287, 0.7522, 0.732, 0.7522, 0.7297, 0.7687, 0.7299, 0.8016, 0.7214, 0.8095, 0.7226, 0.7731, 0.7299, 0.8016, 0.7302, 0.8364, 0.7228, 0.8408, 0.7214, 0.8095, 0.7302, 0.8364, 0.7302, 0.8736, 0.7287, 0.871, 0.7228, 0.8408, 0.7226, 0.7731, 0.7254, 0.7522, 0.7287, 0.7522, 0.7297, 0.7687, 0.7297, 0.7687, 0.739, 0.7736, 0.7407, 0.8095, 0.7299, 0.8016, 0.7299, 0.8016, 0.7407, 0.8095, 0.7388, 0.841, 0.7302, 0.8364, 0.7302, 0.8364, 0.7388, 0.841, 0.7317, 0.871, 0.7302, 0.8736, 0.739, 0.7736, 0.7297, 0.7687, 0.7287, 0.7522, 0.732, 0.7522, 0.7297, 0.7687, 0.7299, 0.8016, 0.7214, 0.8095, 0.7226, 0.7731, 0.7299, 0.8016, 0.7302, 0.8364, 0.7228, 0.8408, 0.7214, 0.8095, 0.7302, 0.8364, 0.7302, 0.8736, 0.7287, 0.871, 0.7228, 0.8408, 0.7226, 0.7731, 0.7254, 0.7522, 0.7287, 0.7522, 0.7297, 0.7687, 0.7297, 0.7687, 0.739, 0.7736, 0.7407, 0.8095, 0.7299, 0.8016, 0.7299, 0.8016, 0.7407, 0.8095, 0.7388, 0.841, 0.7302, 0.8364, 0.7302, 0.8364, 0.7388, 0.841, 0.7317, 0.871, 0.7302, 0.8736, 0.739, 0.7736, 0.7297, 0.7687, 0.7287, 0.7522, 0.732, 0.7522, 0.7297, 0.7687, 0.7299, 0.8016, 0.7214, 0.8095, 0.7226, 0.7731, 0.7299, 0.8016, 0.7302, 0.8364, 0.7228, 0.8408, 0.7214, 0.8095, 0.7302, 0.8364, 0.7302, 0.8736, 0.7287, 0.871, 0.7228, 0.8408, 0.7226, 0.7731, 0.7254, 0.7522, 0.7287, 0.7522, 0.7297, 0.7687, 0.7297, 0.7687, 0.739, 0.7736, 0.7407, 0.8095, 0.7299, 0.8016, 0.7299, 0.8016, 0.7407, 0.8095, 0.7388, 0.841, 0.7302, 0.8364, 0.7302, 0.8364, 0.7388, 0.841, 0.7317, 0.871, 0.7302, 0.8736, 0.739, 0.7736, 0.7297, 0.7687, 0.7287, 0.7522, 0.732, 0.7522, 0.7297, 0.7687, 0.7299, 0.8016, 0.7214, 0.8095, 0.7226, 0.7731, 0.7299, 0.8016, 0.7302, 0.8364, 0.7228, 0.8408, 0.7214, 0.8095, 0.7302, 0.8364, 0.7302, 0.8736, 0.7287, 0.871, 0.7228, 0.8408, 0.7226, 0.7731, 0.7254, 0.7522, 0.7287, 0.7522, 0.7297, 0.7687, 0.7297, 0.7687, 0.739, 0.7736, 0.7407, 0.8095, 0.7299, 0.8016, 0.7299, 0.8016, 0.7407, 0.8095, 0.7388, 0.841, 0.7302, 0.8364, 0.7302, 0.8364, 0.7388, 0.841, 0.7317, 0.871, 0.7302, 0.8736, 0.739, 0.7736, 0.7297, 0.7687, 0.7287, 0.7522, 0.732, 0.7522, 0.7297, 0.7687, 0.7299, 0.8016, 0.7214, 0.8095, 0.7226, 0.7731, 0.7299, 0.8016, 0.7302, 0.8364, 0.7228, 0.8408, 0.7214, 0.8095, 0.7302, 0.8364, 0.7302, 0.8736, 0.7287, 0.871, 0.7228, 0.8408, 0.7226, 0.7731, 0.7254, 0.7522, 0.7287, 0.7522, 0.7297, 0.7687, 0.7297, 0.7687, 0.739, 0.7736, 0.7407, 0.8095, 0.7299, 0.8016, 0.7299, 0.8016, 0.7407, 0.8095, 0.7388, 0.841, 0.7302, 0.8364, 0.7302, 0.8364, 0.7388, 0.841, 0.7317, 0.871, 0.7302, 0.8736, 0.739, 0.7736, 0.7297, 0.7687, 0.7287, 0.7522, 0.732, 0.7522, 0.7297, 0.7687, 0.7299, 0.8016, 0.7214, 0.8095, 0.7226, 0.7731, 0.7299, 0.8016, 0.7302, 0.8364, 0.7228, 0.8408, 0.7214, 0.8095, 0.7302, 0.8364, 0.7302, 0.8736, 0.7287, 0.871, 0.7228, 0.8408, 0.7226, 0.7731, 0.7254, 0.7522, 0.7287, 0.7522, 0.7297, 0.7687, 0.7297, 0.7687, 0.739, 0.7736, 0.7407, 0.8095, 0.7299, 0.8016, 0.7299, 0.8016, 0.7407, 0.8095, 0.7388, 0.841, 0.7302, 0.8364, 0.7302, 0.8364, 0.7388, 0.841, 0.7317, 0.871, 0.7302, 0.8736, 0.739, 0.7736, 0.7297, 0.7687, 0.7287, 0.7522, 0.732, 0.7522, 0.7297, 0.7687, 0.7299, 0.8016, 0.7214, 0.8095, 0.7226, 0.7731, 0.7299, 0.8016, 0.7302, 0.8364, 0.7228, 0.8408, 0.7214, 0.8095, 0.7302, 0.8364, 0.7302, 0.8736, 0.7287, 0.871, 0.7228, 0.8408, 0.7226, 0.7731, 0.7254, 0.7522, 0.7287, 0.7522, 0.7297, 0.7687, 0.7297, 0.7687, 0.739, 0.7736, 0.7407, 0.8095, 0.7299, 0.8016, 0.7299, 0.8016, 0.7407, 0.8095, 0.7388, 0.841, 0.7302, 0.8364, 0.7302, 0.8364, 0.7388, 0.841, 0.7317, 0.871, 0.7302, 0.8736, 0.739, 0.7736, 0.7297, 0.7687, 0.7287, 0.7522, 0.732, 0.7522, 0.7297, 0.7687, 0.7299, 0.8016, 0.7214, 0.8095, 0.7226, 0.7731, 0.7299, 0.8016, 0.7302, 0.8364, 0.7228, 0.8408, 0.7214, 0.8095, 0.7302, 0.8364, 0.7302, 0.8736, 0.7287, 0.871, 0.7228, 0.8408, 0.7226, 0.7731, 0.7254, 0.7522, 0.7287, 0.7522, 0.7297, 0.7687, 0.7297, 0.7687, 0.739, 0.7736, 0.7407, 0.8095, 0.7299, 0.8016, 0.7299, 0.8016, 0.7407, 0.8095, 0.7388, 0.841, 0.7302, 0.8364, 0.7302, 0.8364, 0.7388, 0.841, 0.7317, 0.871, 0.7302, 0.8736, 0.739, 0.7736, 0.7297, 0.7687, 0.7287, 0.7522, 0.732, 0.7522, 0.7297, 0.7687, 0.7299, 0.8016, 0.7214, 0.8095, 0.7226, 0.7731, 0.7299, 0.8016, 0.7302, 0.8364, 0.7228, 0.8408, 0.7214, 0.8095, 0.7302, 0.8364, 0.7302, 0.8736, 0.7287, 0.871, 0.7228, 0.8408, 0.7226, 0.7731, 0.7254, 0.7522, 0.7287, 0.7522, 0.7297, 0.7687, 0.7297, 0.7687, 0.739, 0.7736, 0.7407, 0.8095, 0.7299, 0.8016, 0.7299, 0.8016, 0.7407, 0.8095, 0.7388, 0.841, 0.7302, 0.8364, 0.7302, 0.8364, 0.7388, 0.841, 0.7317, 0.871, 0.7302, 0.8736, 0.739, 0.7736, 0.7297, 0.7687, 0.7287, 0.7522, 0.732, 0.7522, 0.7297, 0.7687, 0.7299, 0.8016, 0.7214, 0.8095, 0.7226, 0.7731, 0.7299, 0.8016, 0.7302, 0.8364, 0.7228, 0.8408, 0.7214, 0.8095, 0.7302, 0.8364, 0.7302, 0.8736, 0.7287, 0.871, 0.7228, 0.8408, 0.7226, 0.7731, 0.7254, 0.7522, 0.7287, 0.7522, 0.7297, 0.7687, 0.7297, 0.7687, 0.739, 0.7736, 0.7407, 0.8095, 0.7299, 0.8016, 0.7299, 0.8016, 0.7407, 0.8095, 0.7388, 0.841, 0.7302, 0.8364, 0.7302, 0.8364, 0.7388, 0.841, 0.7317, 0.871, 0.7302, 0.8736, 0.739, 0.7736, 0.7297, 0.7687, 0.7287, 0.7522, 0.732, 0.7522, 0.7297, 0.7687, 0.7299, 0.8016, 0.7214, 0.8095, 0.7226, 0.7731, 0.7299, 0.8016, 0.7302, 0.8364, 0.7228, 0.8408, 0.7214, 0.8095, 0.7302, 0.8364, 0.7302, 0.8736, 0.7287, 0.871, 0.7228, 0.8408, 0.7226, 0.7731, 0.7254, 0.7522, 0.7287, 0.7522, 0.7297, 0.7687, 0.7297, 0.7687, 0.739, 0.7736, 0.7407, 0.8095, 0.7299, 0.8016, 0.7299, 0.8016, 0.7407, 0.8095, 0.7388, 0.841, 0.7302, 0.8364, 0.7302, 0.8364, 0.7388, 0.841, 0.7317, 0.871, 0.7302, 0.8736, 0.739, 0.7736, 0.7297, 0.7687, 0.7287, 0.7522, 0.732, 0.7522, 0.7297, 0.7687, 0.7299, 0.8016, 0.7214, 0.8095, 0.7226, 0.7731, 0.7299, 0.8016, 0.7302, 0.8364, 0.7228, 0.8408, 0.7214, 0.8095, 0.7302, 0.8364, 0.7302, 0.8736, 0.7287, 0.871, 0.7228, 0.8408, 0.7226, 0.7731, 0.7254, 0.7522, 0.7287, 0.7522, 0.7297, 0.7687, 0.7297, 0.7687, 0.739, 0.7736, 0.7407, 0.8095, 0.7299, 0.8016, 0.7299, 0.8016, 0.7407, 0.8095, 0.7388, 0.841, 0.7302, 0.8364, 0.7302, 0.8364, 0.7388, 0.841, 0.7317, 0.871, 0.7302, 0.8736, 0.739, 0.7736, 0.7297, 0.7687, 0.7287, 0.7522, 0.732, 0.7522, 0.7297, 0.7687, 0.7299, 0.8016, 0.7214, 0.8095, 0.7226, 0.7731, 0.7299, 0.8016, 0.7302, 0.8364, 0.7228, 0.8408, 0.7214, 0.8095, 0.7302, 0.8364, 0.7302, 0.8736, 0.7287, 0.871, 0.7228, 0.8408, 0.7226, 0.7731, 0.7254, 0.7522, 0.7287, 0.7522, 0.7297, 0.7687, 0.7297, 0.7687, 0.739, 0.7736, 0.7407, 0.8095, 0.7299, 0.8016, 0.7299, 0.8016, 0.7407, 0.8095, 0.7388, 0.841, 0.7302, 0.8364, 0.7302, 0.8364, 0.7388, 0.841, 0.7317, 0.871, 0.7302, 0.8736, 0.739, 0.7736, 0.7297, 0.7687, 0.7287, 0.7522, 0.732, 0.7522, 0.7297, 0.7687, 0.7299, 0.8016, 0.7214, 0.8095, 0.7226, 0.7731, 0.7299, 0.8016, 0.7302, 0.8364, 0.7228, 0.8408, 0.7214, 0.8095, 0.7302, 0.8364, 0.7302, 0.8736, 0.7287, 0.871, 0.7228, 0.8408, 0.7226, 0.7731, 0.7254, 0.7522, 0.7287, 0.7522, 0.7297, 0.7687, 0.7297, 0.7687, 0.739, 0.7736, 0.7407, 0.8095, 0.7299, 0.8016, 0.7299, 0.8016, 0.7407, 0.8095, 0.7388, 0.841, 0.7302, 0.8364, 0.7302, 0.8364, 0.7388, 0.841, 0.7317, 0.871, 0.7302, 0.8736, 0.739, 0.7736, 0.7297, 0.7687, 0.7287, 0.7522, 0.732, 0.7522, 0.7297, 0.7687, 0.7299, 0.8016, 0.7214, 0.8095, 0.7226, 0.7731, 0.7299, 0.8016, 0.7302, 0.8364, 0.7228, 0.8408, 0.7214, 0.8095, 0.7302, 0.8364, 0.7302, 0.8736, 0.7287, 0.871, 0.7228, 0.8408, 0.7226, 0.7731, 0.7254, 0.7522, 0.7287, 0.7522, 0.7297, 0.7687, 0.7297, 0.7687, 0.739, 0.7736, 0.7407, 0.8095, 0.7299, 0.8016, 0.7299, 0.8016, 0.7407, 0.8095, 0.7388, 0.841, 0.7302, 0.8364, 0.7302, 0.8364, 0.7388, 0.841, 0.7317, 0.871, 0.7302, 0.8736, 0.739, 0.7736, 0.7297, 0.7687, 0.7287, 0.7522, 0.732, 0.7522, 0.7297, 0.7687, 0.7299, 0.8016, 0.7214, 0.8095, 0.7226, 0.7731, 0.7299, 0.8016, 0.7302, 0.8364, 0.7228, 0.8408, 0.7214, 0.8095, 0.7302, 0.8364, 0.7302, 0.8736, 0.7287, 0.871, 0.7228, 0.8408, 0.7226, 0.7731, 0.7254, 0.7522, 0.7287, 0.7522, 0.7297, 0.7687, 0.7297, 0.7687, 0.739, 0.7736, 0.7407, 0.8095, 0.7299, 0.8016, 0.7299, 0.8016, 0.7407, 0.8095, 0.7388, 0.841, 0.7302, 0.8364, 0.7302, 0.8364, 0.7388, 0.841, 0.7317, 0.871, 0.7302, 0.8736, 0.739, 0.7736, 0.7297, 0.7687, 0.7287, 0.7522, 0.732, 0.7522, 0.7297, 0.7687, 0.7299, 0.8016, 0.7214, 0.8095, 0.7226, 0.7731, 0.7299, 0.8016, 0.7302, 0.8364, 0.7228, 0.8408, 0.7214, 0.8095, 0.7302, 0.8364, 0.7302, 0.8736, 0.7287, 0.871, 0.7228, 0.8408, 0.7226, 0.7731, 0.7254, 0.7522, 0.7287, 0.7522, 0.7297, 0.7687, 0.7297, 0.7687, 0.739, 0.7736, 0.7407, 0.8095, 0.7299, 0.8016, 0.7299, 0.8016, 0.7407, 0.8095, 0.7388, 0.841, 0.7302, 0.8364, 0.7302, 0.8364, 0.7388, 0.841, 0.7317, 0.871, 0.7302, 0.8736, 0.739, 0.7736, 0.7297, 0.7687, 0.7287, 0.7522, 0.732, 0.7522, 0.7297, 0.7687, 0.7299, 0.8016, 0.7214, 0.8095, 0.7226, 0.7731, 0.7299, 0.8016, 0.7302, 0.8364, 0.7228, 0.8408, 0.7214, 0.8095, 0.7302, 0.8364, 0.7302, 0.8736, 0.7287, 0.871, 0.7228, 0.8408, 0.7226, 0.7731, 0.7254, 0.7522, 0.7287, 0.7522, 0.7297, 0.7687, 0.7297, 0.7687, 0.739, 0.7736, 0.7407, 0.8095, 0.7299, 0.8016, 0.7299, 0.8016, 0.7407, 0.8095, 0.7388, 0.841, 0.7302, 0.8364, 0.7302, 0.8364, 0.7388, 0.841, 0.7317, 0.871, 0.7302, 0.8736, 0.739, 0.7736, 0.7297, 0.7687, 0.7287, 0.7522, 0.732, 0.7522, 0.7297, 0.7687, 0.7299, 0.8016, 0.7214, 0.8095, 0.7226, 0.7731, 0.7299, 0.8016, 0.7302, 0.8364, 0.7228, 0.8408, 0.7214, 0.8095, 0.7302, 0.8364, 0.7302, 0.8736, 0.7287, 0.871, 0.7228, 0.8408, 0.7226, 0.7731, 0.7254, 0.7522, 0.7287, 0.7522, 0.7297, 0.7687, 0.7297, 0.7687, 0.739, 0.7736, 0.7407, 0.8095, 0.7299, 0.8016, 0.7299, 0.8016, 0.7407, 0.8095, 0.7388, 0.841, 0.7302, 0.8364, 0.7302, 0.8364, 0.7388, 0.841, 0.7317, 0.871, 0.7302, 0.8736, 0.739, 0.7736, 0.7297, 0.7687, 0.7287, 0.7522, 0.732, 0.7522, 0.7297, 0.7687, 0.7299, 0.8016, 0.7214, 0.8095, 0.7226, 0.7731, 0.7299, 0.8016, 0.7302, 0.8364, 0.7228, 0.8408, 0.7214, 0.8095, 0.7302, 0.8364, 0.7302, 0.8736, 0.7287, 0.871, 0.7228, 0.8408, 0.7226, 0.7731, 0.7254, 0.7522, 0.7287, 0.7522, 0.7297, 0.7687, 0.7297, 0.7687, 0.739, 0.7736, 0.7407, 0.8095, 0.7299, 0.8016, 0.7299, 0.8016, 0.7407, 0.8095, 0.7388, 0.841, 0.7302, 0.8364, 0.7302, 0.8364, 0.7388, 0.841, 0.7317, 0.871, 0.7302, 0.8736, 0.739, 0.7736, 0.7297, 0.7687, 0.7287, 0.7522, 0.732, 0.7522, 0.7297, 0.7687, 0.7299, 0.8016, 0.7214, 0.8095, 0.7226, 0.7731, 0.7299, 0.8016, 0.7302, 0.8364, 0.7228, 0.8408, 0.7214, 0.8095, 0.7302, 0.8364, 0.7302, 0.8736, 0.7287, 0.871, 0.7228, 0.8408, 0.7226, 0.7731, 0.7254, 0.7522, 0.7287, 0.7522, 0.7297, 0.7687, 0.7297, 0.7687, 0.739, 0.7736, 0.7407, 0.8095, 0.7299, 0.8016, 0.7299, 0.8016, 0.7407, 0.8095, 0.7388, 0.841, 0.7302, 0.8364, 0.7302, 0.8364, 0.7388, 0.841, 0.7317, 0.871, 0.7302, 0.8736, 0.739, 0.7736, 0.7297, 0.7687, 0.7287, 0.7522, 0.732, 0.7522, 0.7297, 0.7687, 0.7299, 0.8016, 0.7214, 0.8095, 0.7226, 0.7731, 0.7299, 0.8016, 0.7302, 0.8364, 0.7228, 0.8408, 0.7214, 0.8095, 0.7302, 0.8364, 0.7302, 0.8736, 0.7287, 0.871, 0.7228, 0.8408, 0.7226, 0.7731, 0.7254, 0.7522, 0.7287, 0.7522, 0.7297, 0.7687, 0.7297, 0.7687, 0.739, 0.7736, 0.7407, 0.8095, 0.7299, 0.8016, 0.7299, 0.8016, 0.7407, 0.8095, 0.7388, 0.841, 0.7302, 0.8364, 0.7302, 0.8364, 0.7388, 0.841, 0.7317, 0.871, 0.7302, 0.8736, 0.739, 0.7736, 0.7297, 0.7687, 0.7287, 0.7522, 0.732, 0.7522, 0.7297, 0.7687, 0.7299, 0.8016, 0.7214, 0.8095, 0.7226, 0.7731, 0.7299, 0.8016, 0.7302, 0.8364, 0.7228, 0.8408, 0.7214, 0.8095, 0.7302, 0.8364, 0.7302, 0.8736, 0.7287, 0.871, 0.7228, 0.8408, 0.7226, 0.7731, 0.7254, 0.7522, 0.7287, 0.7522, 0.7297, 0.7687])
me_plane_013.use_remesh_preserve_volume = False
me_plane_013.use_remesh_preserve_attributes = False
me_plane_013.use_mirror_vertex_groups = False
me_plane_013.update()

# ---- objects
ob_plane_002 = bpy.data.objects.new('Plane.002', me_plane_013)

# ---- transforms, parenting, visibility, modifiers, constraints
ob_plane_002.location = (0.07232, -7.515, 0.0)
ob_plane_002.rotation_euler = (0.6469, 0.003242, -3.499)
ob_plane_002.lineart.crease_threshold = 0.0
_m = ob_plane_002.modifiers.new('Decimate', 'DECIMATE')
_m.ratio = 0.4722

# ---- collection membership
col_collection_1.objects.link(ob_plane_002)

# ---- scene / render settings (as saved in the file)
scene.frame_start = 1; scene.frame_end = 250; scene.frame_set(1)
scene.render.engine = 'BLENDER_EEVEE_NEXT'
scene.render.resolution_percentage = 50
scene.render.dither_intensity = 0.0
scene.cycles.use_denoising = False
scene.cycles.samples = 128
scene.cycles.sampling_pattern = 'TABULATED_SOBOL'
scene.cycles.light_sampling_threshold = 0.0
scene.cycles.use_adaptive_sampling = False
scene.cycles.use_light_tree = False
scene.cycles.blur_glossy = 0.0
scene.cycles.sample_clamp_indirect = 0.0
scene.view_settings.view_transform = 'Standard'
bpy.context.view_layer.update()

# ---- added for rendering (the .blend has no active camera and no usable light): camera, sun
cam_auto = bpy.data.cameras.new('AutoCamera')
cam_auto.lens = 50.0
cam_auto.sensor_width = 36.0
cam_auto.clip_end = 1660.05
ob_auto_camera = bpy.data.objects.new('AutoCamera', cam_auto)
scene.collection.objects.link(ob_auto_camera)
ob_auto_camera.location = (94.1303, -119.078, 92.6458)
ob_auto_camera.rotation_euler = (1.09748, -7.21219e-08, 0.694738)
scene.camera = ob_auto_camera
light_auto_sun = bpy.data.lights.new('AutoSun', 'SUN')
light_auto_sun.energy = 3.0
light_auto_sun.angle = 0.0523599
ob_auto_sun = bpy.data.objects.new('AutoSun', light_auto_sun)
scene.collection.objects.link(ob_auto_sun)
ob_auto_sun.rotation_euler = (0.872665, 0.174533, 0.523599)
bpy.context.view_layer.update()
